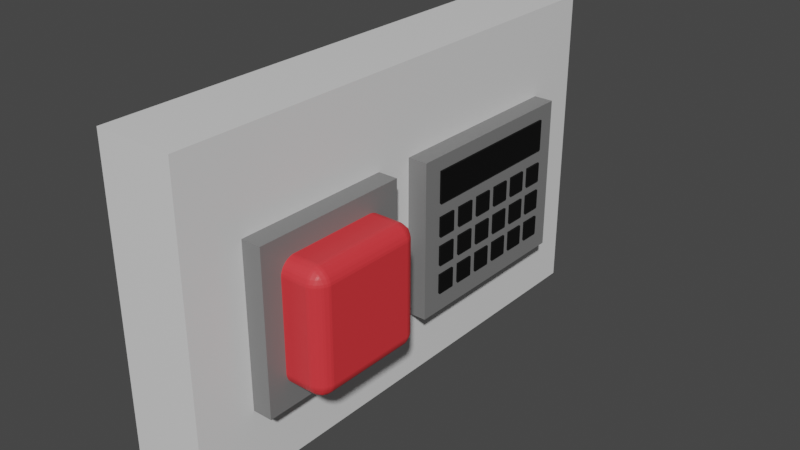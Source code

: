 # Source: button.blend  (saved by Blender 2.93.20; exported with 4.5.12 LTS)
import bpy
from mathutils import Matrix  # noqa: F401  (used for matrix-valued properties, if any)

bpy.ops.wm.read_factory_settings(use_empty=True)
scene = bpy.context.scene
scene.name = 'Scene'

# ---- collections
col_collection = bpy.data.collections.new('Collection'); scene.collection.children.link(col_collection)

# ---- materials (node trees are filled in below, after node groups)
mat_material = bpy.data.materials.new('Material')
mat_material.alpha_threshold = 0.0
mat_material.use_transparent_shadow = False
mat_material.line_color = (0.0, 0.0, 0.0, 1.0)
mat_material_001 = bpy.data.materials.new('Material.001')
mat_material_001.use_transparent_shadow = False
mat_material_002 = bpy.data.materials.new('Material.002')
mat_material_002.use_transparent_shadow = False
mat_material_003 = bpy.data.materials.new('Material.003')
mat_material_003.use_transparent_shadow = False
mat_material_006 = bpy.data.materials.new('Material.006')
mat_material_006.use_transparent_shadow = False
mat_material_007 = bpy.data.materials.new('Material.007')
mat_material_007.use_transparent_shadow = False
mat_material_008 = bpy.data.materials.new('Material.008')
mat_material_008.use_transparent_shadow = False
mat_material_009 = bpy.data.materials.new('Material.009')
mat_material_009.use_transparent_shadow = False
mat_material_010 = bpy.data.materials.new('Material.010')
mat_material_010.use_transparent_shadow = False
mat_material_016 = bpy.data.materials.new('Material.016')
mat_material_016.use_transparent_shadow = False
mat_material_015 = bpy.data.materials.new('Material.015')
mat_material_015.use_transparent_shadow = False
mat_material_014 = bpy.data.materials.new('Material.014')
mat_material_014.use_transparent_shadow = False
mat_material_013 = bpy.data.materials.new('Material.013')
mat_material_013.use_transparent_shadow = False
mat_material_012 = bpy.data.materials.new('Material.012')
mat_material_012.use_transparent_shadow = False
mat_material_011 = bpy.data.materials.new('Material.011')
mat_material_011.use_transparent_shadow = False
mat_material_022 = bpy.data.materials.new('Material.022')
mat_material_022.use_transparent_shadow = False
mat_material_021 = bpy.data.materials.new('Material.021')
mat_material_021.use_transparent_shadow = False
mat_material_020 = bpy.data.materials.new('Material.020')
mat_material_020.use_transparent_shadow = False
mat_material_019 = bpy.data.materials.new('Material.019')
mat_material_019.use_transparent_shadow = False
mat_material_018 = bpy.data.materials.new('Material.018')
mat_material_018.use_transparent_shadow = False
mat_material_017 = bpy.data.materials.new('Material.017')
mat_material_017.use_transparent_shadow = False
mat_material_023 = bpy.data.materials.new('Material.023')
mat_material_023.use_transparent_shadow = False
mat_material_024 = bpy.data.materials.new('Material.024')
mat_material_024.use_transparent_shadow = False

# ---- material node trees
mat_material.use_nodes = True; mat_material.node_tree.nodes.clear()
_N = mat_material.node_tree.nodes; _L = mat_material.node_tree.links
n0 = _N.new('ShaderNodeOutputMaterial'); n0.name = 'Material Output'; n0.location = (300, 300)
n1 = _N.new('ShaderNodeBsdfPrincipled'); n1.name = 'Principled BSDF'; n1.location = (10, 300)
n1.distribution = 'GGX'
n1.subsurface_method = 'BURLEY'
n1.inputs[2].default_value = 0.4
n1.inputs[3].default_value = 1.45
n1.inputs[27].default_value = (0.0, 0.0, 0.0, 1.0)
n1.inputs[28].default_value = 1.0
_L.new(n1.outputs[0], n0.inputs[0])
n0.is_active_output = True
mat_material_001.use_nodes = True; mat_material_001.node_tree.nodes.clear()
_N = mat_material_001.node_tree.nodes; _L = mat_material_001.node_tree.links
n0 = _N.new('ShaderNodeBsdfPrincipled'); n0.name = 'Principled BSDF'; n0.location = (10, 300)
n0.distribution = 'GGX'
n0.subsurface_method = 'BURLEY'
n0.inputs[0].default_value = (0.8, 0.03868, 0.04703, 1.0)
n0.inputs[3].default_value = 1.45
n0.inputs[27].default_value = (0.0, 0.0, 0.0, 1.0)
n0.inputs[28].default_value = 1.0
n1 = _N.new('ShaderNodeOutputMaterial'); n1.name = 'Material Output'; n1.location = (300, 300)
_L.new(n0.outputs[0], n1.inputs[0])
n1.is_active_output = True
mat_material_002.use_nodes = True; mat_material_002.node_tree.nodes.clear()
_N = mat_material_002.node_tree.nodes; _L = mat_material_002.node_tree.links
n0 = _N.new('ShaderNodeBsdfPrincipled'); n0.name = 'Principled BSDF'; n0.location = (10, 300)
n0.distribution = 'GGX'
n0.subsurface_method = 'BURLEY'
n0.inputs[0].default_value = (0.0, 0.0, 0.0, 1.0)
n0.inputs[3].default_value = 1.45
n0.inputs[27].default_value = (0.0, 0.0, 0.0, 1.0)
n0.inputs[28].default_value = 1.0
n1 = _N.new('ShaderNodeOutputMaterial'); n1.name = 'Material Output'; n1.location = (300, 300)
_L.new(n0.outputs[0], n1.inputs[0])
n1.is_active_output = True
mat_material_003.use_nodes = True; mat_material_003.node_tree.nodes.clear()
_N = mat_material_003.node_tree.nodes; _L = mat_material_003.node_tree.links
n0 = _N.new('ShaderNodeBsdfPrincipled'); n0.name = 'Principled BSDF'; n0.location = (10, 300)
n0.distribution = 'GGX'
n0.subsurface_method = 'BURLEY'
n0.inputs[0].default_value = (0.196, 0.196, 0.196, 1.0)
n0.inputs[3].default_value = 1.45
n0.inputs[27].default_value = (0.0, 0.0, 0.0, 1.0)
n0.inputs[28].default_value = 1.0
n1 = _N.new('ShaderNodeOutputMaterial'); n1.name = 'Material Output'; n1.location = (300, 300)
_L.new(n0.outputs[0], n1.inputs[0])
n1.is_active_output = True
mat_material_006.use_nodes = True; mat_material_006.node_tree.nodes.clear()
_N = mat_material_006.node_tree.nodes; _L = mat_material_006.node_tree.links
n0 = _N.new('ShaderNodeBsdfPrincipled'); n0.name = 'Principled BSDF'; n0.location = (10, 300)
n0.distribution = 'GGX'
n0.subsurface_method = 'BURLEY'
n0.inputs[0].default_value = (0.0, 0.0, 0.0, 1.0)
n0.inputs[3].default_value = 1.45
n0.inputs[27].default_value = (0.0, 0.0, 0.0, 1.0)
n0.inputs[28].default_value = 1.0
n1 = _N.new('ShaderNodeOutputMaterial'); n1.name = 'Material Output'; n1.location = (300, 300)
_L.new(n0.outputs[0], n1.inputs[0])
n1.is_active_output = True
mat_material_007.use_nodes = True; mat_material_007.node_tree.nodes.clear()
_N = mat_material_007.node_tree.nodes; _L = mat_material_007.node_tree.links
n0 = _N.new('ShaderNodeBsdfPrincipled'); n0.name = 'Principled BSDF'; n0.location = (10, 300)
n0.distribution = 'GGX'
n0.subsurface_method = 'BURLEY'
n0.inputs[0].default_value = (0.0, 0.0, 0.0, 1.0)
n0.inputs[3].default_value = 1.45
n0.inputs[27].default_value = (0.0, 0.0, 0.0, 1.0)
n0.inputs[28].default_value = 1.0
n1 = _N.new('ShaderNodeOutputMaterial'); n1.name = 'Material Output'; n1.location = (300, 300)
_L.new(n0.outputs[0], n1.inputs[0])
n1.is_active_output = True
mat_material_008.use_nodes = True; mat_material_008.node_tree.nodes.clear()
_N = mat_material_008.node_tree.nodes; _L = mat_material_008.node_tree.links
n0 = _N.new('ShaderNodeBsdfPrincipled'); n0.name = 'Principled BSDF'; n0.location = (10, 300)
n0.distribution = 'GGX'
n0.subsurface_method = 'BURLEY'
n0.inputs[0].default_value = (0.0, 0.0, 0.0, 1.0)
n0.inputs[3].default_value = 1.45
n0.inputs[27].default_value = (0.0, 0.0, 0.0, 1.0)
n0.inputs[28].default_value = 1.0
n1 = _N.new('ShaderNodeOutputMaterial'); n1.name = 'Material Output'; n1.location = (300, 300)
_L.new(n0.outputs[0], n1.inputs[0])
n1.is_active_output = True
mat_material_009.use_nodes = True; mat_material_009.node_tree.nodes.clear()
_N = mat_material_009.node_tree.nodes; _L = mat_material_009.node_tree.links
n0 = _N.new('ShaderNodeBsdfPrincipled'); n0.name = 'Principled BSDF'; n0.location = (10, 300)
n0.distribution = 'GGX'
n0.subsurface_method = 'BURLEY'
n0.inputs[0].default_value = (0.0, 0.0, 0.0, 1.0)
n0.inputs[3].default_value = 1.45
n0.inputs[27].default_value = (0.0, 0.0, 0.0, 1.0)
n0.inputs[28].default_value = 1.0
n1 = _N.new('ShaderNodeOutputMaterial'); n1.name = 'Material Output'; n1.location = (300, 300)
_L.new(n0.outputs[0], n1.inputs[0])
n1.is_active_output = True
mat_material_010.use_nodes = True; mat_material_010.node_tree.nodes.clear()
_N = mat_material_010.node_tree.nodes; _L = mat_material_010.node_tree.links
n0 = _N.new('ShaderNodeBsdfPrincipled'); n0.name = 'Principled BSDF'; n0.location = (10, 300)
n0.distribution = 'GGX'
n0.subsurface_method = 'BURLEY'
n0.inputs[0].default_value = (0.0, 0.0, 0.0, 1.0)
n0.inputs[3].default_value = 1.45
n0.inputs[27].default_value = (0.0, 0.0, 0.0, 1.0)
n0.inputs[28].default_value = 1.0
n1 = _N.new('ShaderNodeOutputMaterial'); n1.name = 'Material Output'; n1.location = (300, 300)
_L.new(n0.outputs[0], n1.inputs[0])
n1.is_active_output = True
mat_material_016.use_nodes = True; mat_material_016.node_tree.nodes.clear()
_N = mat_material_016.node_tree.nodes; _L = mat_material_016.node_tree.links
n0 = _N.new('ShaderNodeBsdfPrincipled'); n0.name = 'Principled BSDF'; n0.location = (10, 300)
n0.distribution = 'GGX'
n0.subsurface_method = 'BURLEY'
n0.inputs[0].default_value = (0.0, 0.0, 0.0, 1.0)
n0.inputs[3].default_value = 1.45
n0.inputs[27].default_value = (0.0, 0.0, 0.0, 1.0)
n0.inputs[28].default_value = 1.0
n1 = _N.new('ShaderNodeOutputMaterial'); n1.name = 'Material Output'; n1.location = (300, 300)
_L.new(n0.outputs[0], n1.inputs[0])
n1.is_active_output = True
mat_material_015.use_nodes = True; mat_material_015.node_tree.nodes.clear()
_N = mat_material_015.node_tree.nodes; _L = mat_material_015.node_tree.links
n0 = _N.new('ShaderNodeBsdfPrincipled'); n0.name = 'Principled BSDF'; n0.location = (10, 300)
n0.distribution = 'GGX'
n0.subsurface_method = 'BURLEY'
n0.inputs[0].default_value = (0.0, 0.0, 0.0, 1.0)
n0.inputs[3].default_value = 1.45
n0.inputs[27].default_value = (0.0, 0.0, 0.0, 1.0)
n0.inputs[28].default_value = 1.0
n1 = _N.new('ShaderNodeOutputMaterial'); n1.name = 'Material Output'; n1.location = (300, 300)
_L.new(n0.outputs[0], n1.inputs[0])
n1.is_active_output = True
mat_material_014.use_nodes = True; mat_material_014.node_tree.nodes.clear()
_N = mat_material_014.node_tree.nodes; _L = mat_material_014.node_tree.links
n0 = _N.new('ShaderNodeBsdfPrincipled'); n0.name = 'Principled BSDF'; n0.location = (10, 300)
n0.distribution = 'GGX'
n0.subsurface_method = 'BURLEY'
n0.inputs[0].default_value = (0.0, 0.0, 0.0, 1.0)
n0.inputs[3].default_value = 1.45
n0.inputs[27].default_value = (0.0, 0.0, 0.0, 1.0)
n0.inputs[28].default_value = 1.0
n1 = _N.new('ShaderNodeOutputMaterial'); n1.name = 'Material Output'; n1.location = (300, 300)
_L.new(n0.outputs[0], n1.inputs[0])
n1.is_active_output = True
mat_material_013.use_nodes = True; mat_material_013.node_tree.nodes.clear()
_N = mat_material_013.node_tree.nodes; _L = mat_material_013.node_tree.links
n0 = _N.new('ShaderNodeBsdfPrincipled'); n0.name = 'Principled BSDF'; n0.location = (10, 300)
n0.distribution = 'GGX'
n0.subsurface_method = 'BURLEY'
n0.inputs[0].default_value = (0.0, 0.0, 0.0, 1.0)
n0.inputs[3].default_value = 1.45
n0.inputs[27].default_value = (0.0, 0.0, 0.0, 1.0)
n0.inputs[28].default_value = 1.0
n1 = _N.new('ShaderNodeOutputMaterial'); n1.name = 'Material Output'; n1.location = (300, 300)
_L.new(n0.outputs[0], n1.inputs[0])
n1.is_active_output = True
mat_material_012.use_nodes = True; mat_material_012.node_tree.nodes.clear()
_N = mat_material_012.node_tree.nodes; _L = mat_material_012.node_tree.links
n0 = _N.new('ShaderNodeBsdfPrincipled'); n0.name = 'Principled BSDF'; n0.location = (10, 300)
n0.distribution = 'GGX'
n0.subsurface_method = 'BURLEY'
n0.inputs[0].default_value = (0.0, 0.0, 0.0, 1.0)
n0.inputs[3].default_value = 1.45
n0.inputs[27].default_value = (0.0, 0.0, 0.0, 1.0)
n0.inputs[28].default_value = 1.0
n1 = _N.new('ShaderNodeOutputMaterial'); n1.name = 'Material Output'; n1.location = (300, 300)
_L.new(n0.outputs[0], n1.inputs[0])
n1.is_active_output = True
mat_material_011.use_nodes = True; mat_material_011.node_tree.nodes.clear()
_N = mat_material_011.node_tree.nodes; _L = mat_material_011.node_tree.links
n0 = _N.new('ShaderNodeBsdfPrincipled'); n0.name = 'Principled BSDF'; n0.location = (10, 300)
n0.distribution = 'GGX'
n0.subsurface_method = 'BURLEY'
n0.inputs[0].default_value = (0.0, 0.0, 0.0, 1.0)
n0.inputs[3].default_value = 1.45
n0.inputs[27].default_value = (0.0, 0.0, 0.0, 1.0)
n0.inputs[28].default_value = 1.0
n1 = _N.new('ShaderNodeOutputMaterial'); n1.name = 'Material Output'; n1.location = (300, 300)
_L.new(n0.outputs[0], n1.inputs[0])
n1.is_active_output = True
mat_material_022.use_nodes = True; mat_material_022.node_tree.nodes.clear()
_N = mat_material_022.node_tree.nodes; _L = mat_material_022.node_tree.links
n0 = _N.new('ShaderNodeBsdfPrincipled'); n0.name = 'Principled BSDF'; n0.location = (10, 300)
n0.distribution = 'GGX'
n0.subsurface_method = 'BURLEY'
n0.inputs[0].default_value = (0.0, 0.0, 0.0, 1.0)
n0.inputs[3].default_value = 1.45
n0.inputs[27].default_value = (0.0, 0.0, 0.0, 1.0)
n0.inputs[28].default_value = 1.0
n1 = _N.new('ShaderNodeOutputMaterial'); n1.name = 'Material Output'; n1.location = (300, 300)
_L.new(n0.outputs[0], n1.inputs[0])
n1.is_active_output = True
mat_material_021.use_nodes = True; mat_material_021.node_tree.nodes.clear()
_N = mat_material_021.node_tree.nodes; _L = mat_material_021.node_tree.links
n0 = _N.new('ShaderNodeBsdfPrincipled'); n0.name = 'Principled BSDF'; n0.location = (10, 300)
n0.distribution = 'GGX'
n0.subsurface_method = 'BURLEY'
n0.inputs[0].default_value = (0.0, 0.0, 0.0, 1.0)
n0.inputs[3].default_value = 1.45
n0.inputs[27].default_value = (0.0, 0.0, 0.0, 1.0)
n0.inputs[28].default_value = 1.0
n1 = _N.new('ShaderNodeOutputMaterial'); n1.name = 'Material Output'; n1.location = (300, 300)
_L.new(n0.outputs[0], n1.inputs[0])
n1.is_active_output = True
mat_material_020.use_nodes = True; mat_material_020.node_tree.nodes.clear()
_N = mat_material_020.node_tree.nodes; _L = mat_material_020.node_tree.links
n0 = _N.new('ShaderNodeBsdfPrincipled'); n0.name = 'Principled BSDF'; n0.location = (10, 300)
n0.distribution = 'GGX'
n0.subsurface_method = 'BURLEY'
n0.inputs[0].default_value = (0.0, 0.0, 0.0, 1.0)
n0.inputs[3].default_value = 1.45
n0.inputs[27].default_value = (0.0, 0.0, 0.0, 1.0)
n0.inputs[28].default_value = 1.0
n1 = _N.new('ShaderNodeOutputMaterial'); n1.name = 'Material Output'; n1.location = (300, 300)
_L.new(n0.outputs[0], n1.inputs[0])
n1.is_active_output = True
mat_material_019.use_nodes = True; mat_material_019.node_tree.nodes.clear()
_N = mat_material_019.node_tree.nodes; _L = mat_material_019.node_tree.links
n0 = _N.new('ShaderNodeBsdfPrincipled'); n0.name = 'Principled BSDF'; n0.location = (10, 300)
n0.distribution = 'GGX'
n0.subsurface_method = 'BURLEY'
n0.inputs[0].default_value = (0.0, 0.0, 0.0, 1.0)
n0.inputs[3].default_value = 1.45
n0.inputs[27].default_value = (0.0, 0.0, 0.0, 1.0)
n0.inputs[28].default_value = 1.0
n1 = _N.new('ShaderNodeOutputMaterial'); n1.name = 'Material Output'; n1.location = (300, 300)
_L.new(n0.outputs[0], n1.inputs[0])
n1.is_active_output = True
mat_material_018.use_nodes = True; mat_material_018.node_tree.nodes.clear()
_N = mat_material_018.node_tree.nodes; _L = mat_material_018.node_tree.links
n0 = _N.new('ShaderNodeBsdfPrincipled'); n0.name = 'Principled BSDF'; n0.location = (10, 300)
n0.distribution = 'GGX'
n0.subsurface_method = 'BURLEY'
n0.inputs[0].default_value = (0.0, 0.0, 0.0, 1.0)
n0.inputs[3].default_value = 1.45
n0.inputs[27].default_value = (0.0, 0.0, 0.0, 1.0)
n0.inputs[28].default_value = 1.0
n1 = _N.new('ShaderNodeOutputMaterial'); n1.name = 'Material Output'; n1.location = (300, 300)
_L.new(n0.outputs[0], n1.inputs[0])
n1.is_active_output = True
mat_material_017.use_nodes = True; mat_material_017.node_tree.nodes.clear()
_N = mat_material_017.node_tree.nodes; _L = mat_material_017.node_tree.links
n0 = _N.new('ShaderNodeBsdfPrincipled'); n0.name = 'Principled BSDF'; n0.location = (10, 300)
n0.distribution = 'GGX'
n0.subsurface_method = 'BURLEY'
n0.inputs[0].default_value = (0.0, 0.0, 0.0, 1.0)
n0.inputs[3].default_value = 1.45
n0.inputs[27].default_value = (0.0, 0.0, 0.0, 1.0)
n0.inputs[28].default_value = 1.0
n1 = _N.new('ShaderNodeOutputMaterial'); n1.name = 'Material Output'; n1.location = (300, 300)
_L.new(n0.outputs[0], n1.inputs[0])
n1.is_active_output = True
mat_material_023.use_nodes = True; mat_material_023.node_tree.nodes.clear()
_N = mat_material_023.node_tree.nodes; _L = mat_material_023.node_tree.links
n0 = _N.new('ShaderNodeBsdfPrincipled'); n0.name = 'Principled BSDF'; n0.location = (10, 300)
n0.distribution = 'GGX'
n0.subsurface_method = 'BURLEY'
n0.inputs[0].default_value = (0.0, 0.0, 0.0, 1.0)
n0.inputs[3].default_value = 1.45
n0.inputs[27].default_value = (0.0, 0.0, 0.0, 1.0)
n0.inputs[28].default_value = 1.0
n1 = _N.new('ShaderNodeOutputMaterial'); n1.name = 'Material Output'; n1.location = (300, 300)
_L.new(n0.outputs[0], n1.inputs[0])
n1.is_active_output = True
mat_material_024.use_nodes = True; mat_material_024.node_tree.nodes.clear()
_N = mat_material_024.node_tree.nodes; _L = mat_material_024.node_tree.links
n0 = _N.new('ShaderNodeBsdfPrincipled'); n0.name = 'Principled BSDF'; n0.location = (10, 300)
n0.distribution = 'GGX'
n0.subsurface_method = 'BURLEY'
n0.inputs[0].default_value = (0.196, 0.196, 0.196, 1.0)
n0.inputs[3].default_value = 1.45
n0.inputs[27].default_value = (0.0, 0.0, 0.0, 1.0)
n0.inputs[28].default_value = 1.0
n1 = _N.new('ShaderNodeOutputMaterial'); n1.name = 'Material Output'; n1.location = (300, 300)
_L.new(n0.outputs[0], n1.inputs[0])
n1.is_active_output = True

# ---- world
world_world = bpy.data.worlds.new('World'); scene.world = world_world
world_world.use_nodes = True; world_world.node_tree.nodes.clear()
_N = world_world.node_tree.nodes; _L = world_world.node_tree.links
n0 = _N.new('ShaderNodeOutputWorld'); n0.name = 'World Output'; n0.location = (300, 300)
n1 = _N.new('ShaderNodeBackground'); n1.name = 'Background'; n1.location = (10, 300)
n1.inputs[0].default_value = (0.05088, 0.05088, 0.05088, 1.0)
_L.new(n1.outputs[0], n0.inputs[0])
n0.is_active_output = True
world_world.color = (0.05088, 0.05088, 0.05088)
world_world.use_sun_shadow = False
world_world.sun_shadow_jitter_overblur = 0.0

# ---- meshes
me_cube = bpy.data.meshes.new('Cube')
me_cube.from_pydata([(1.0, 1.0, 1.0), (1.0, 1.0, -1.0), (1.0, -1.0, 1.0), (1.0, -1.0, -1.0), (-1.0, 1.0, 1.0), (-1.0, 1.0, -1.0), (-1.0, -1.0, 1.0), (-1.0, -1.0, -1.0)], [], [(0, 4, 6, 2), (3, 2, 6, 7), (7, 6, 4, 5), (5, 1, 3, 7), (1, 0, 2, 3), (5, 4, 0, 1)])
_uv = me_cube.uv_layers.new(name='UVMap')
_uv.uv.foreach_set('vector', [0.625, 0.5, 0.875, 0.5, 0.875, 0.75, 0.625, 0.75, 0.375, 0.75, 0.625, 0.75, 0.625, 1.0, 0.375, 1.0, 0.375, 0.0, 0.625, 0.0, 0.625, 0.25, 0.375, 0.25, 0.125, 0.5, 0.375, 0.5, 0.375, 0.75, 0.125, 0.75, 0.375, 0.5, 0.625, 0.5, 0.625, 0.75, 0.375, 0.75, 0.375, 0.25, 0.625, 0.25, 0.625, 0.5, 0.375, 0.5])
me_cube.materials.append(mat_material)
me_cube.use_remesh_preserve_volume = False
me_cube.use_remesh_preserve_attributes = False
me_cube.use_mirror_vertex_groups = False
me_cube.update()
me_cube_002 = bpy.data.meshes.new('Cube.002')
me_cube_002.from_pydata([(-1.0, -0.7616, -1.0), (-0.9667, -0.8024, -0.9926), (-0.9839, -0.837, -0.964), (-0.932, -0.8644, -0.9681), (-0.9241, -0.8976, -0.9463), (-0.9604, -0.8791, -0.9474), (-0.932, -0.9681, -0.8644), (-0.9604, -0.9474, -0.8791), (-0.9241, -0.9463, -0.8976), (-0.9667, -0.9926, -0.8024), (-1.0, -1.0, -0.7616), (-0.9839, -0.964, -0.837), (-1.0, -1.0, 0.7616), (-0.9667, -0.9926, 0.8024), (-0.9839, -0.964, 0.837), (-0.932, -0.9681, 0.8644), (-0.9241, -0.9463, 0.8976), (-0.9604, -0.9474, 0.8791), (-1.0, -0.7616, 1.0), (-0.9839, -0.837, 0.964), (-0.9667, -0.8024, 0.9926), (-0.9604, -0.8791, 0.9474), (-0.9241, -0.8976, 0.9463), (-0.932, -0.8644, 0.9681), (-1.0, 1.0, -0.7616), (-0.9667, 0.9926, -0.8024), (-0.9839, 0.964, -0.837), (-0.932, 0.9681, -0.8644), (-0.9241, 0.9463, -0.8976), (-0.9604, 0.9474, -0.8791), (-1.0, 0.7616, -1.0), (-0.9839, 0.837, -0.964), (-0.9667, 0.8024, -0.9926), (-0.9604, 0.8791, -0.9474), (-0.9241, 0.8976, -0.9463), (-0.932, 0.8644, -0.9681), (-1.0, 0.7616, 1.0), (-0.9667, 0.8024, 0.9926), (-0.9839, 0.837, 0.964), (-0.932, 0.8644, 0.9681), (-0.9241, 0.8976, 0.9463), (-0.9604, 0.8791, 0.9474), (-0.932, 0.9681, 0.8644), (-0.9604, 0.9474, 0.8791), (-0.9241, 0.9463, 0.8976), (-0.9667, 0.9926, 0.8024), (-1.0, 1.0, 0.7616), (-0.9839, 0.964, 0.837), (0.8075, -0.8997, -0.9355), (0.768, -0.8976, -0.9463), (0.768, -0.8644, -0.9681), (0.8067, -0.8651, -0.9589), (0.768, -0.8025, -0.9926), (0.768, -0.7618, -1.0), (0.8069, -0.7643, -0.9923), (0.8072, -0.8038, -0.9846), (0.8645, -0.7671, -0.9684), (0.8976, -0.768, -0.9463), (0.8997, -0.8075, -0.9355), (0.865, -0.806, -0.9591), (0.87, -0.9035, -0.9036), (0.8693, -0.8693, -0.9283), (0.9035, -0.87, -0.9036), (0.9059, -0.9059, -0.876), (0.9355, -0.8075, -0.8997), (0.9463, -0.768, -0.8976), (0.9684, -0.768, -0.8645), (0.9592, -0.8067, -0.8652), (0.9923, -0.768, -0.8069), (1.0, -0.768, -0.768), (0.9923, -0.8069, -0.768), (0.9843, -0.8071, -0.8071), (0.9684, -0.8645, -0.768), (0.9463, -0.8976, -0.768), (0.9355, -0.8997, -0.8075), (0.9592, -0.8652, -0.8067), (0.9036, -0.87, -0.9035), (0.9283, -0.8693, -0.8693), (0.9036, -0.9035, -0.87), (0.876, -0.9059, -0.9059), (0.768, -0.9681, -0.8644), (0.768, -0.9463, -0.8976), (0.8075, -0.9355, -0.8997), (0.8067, -0.9589, -0.8651), (0.87, -0.9036, -0.9035), (0.9059, -0.876, -0.9059), (0.9035, -0.9036, -0.87), (0.8693, -0.9283, -0.8693), (0.8997, -0.9355, -0.8075), (0.8976, -0.9463, -0.768), (0.8645, -0.9684, -0.7671), (0.865, -0.9591, -0.806), (0.768, -0.9926, -0.8025), (0.8072, -0.9846, -0.8038), (0.8069, -0.9923, -0.7643), (0.768, -1.0, -0.7618), (0.8997, -0.8075, 0.9355), (0.8976, -0.768, 0.9463), (0.8645, -0.7671, 0.9684), (0.865, -0.806, 0.9591), (0.8069, -0.7643, 0.9923), (0.768, -0.7618, 1.0), (0.768, -0.8025, 0.9926), (0.8072, -0.8038, 0.9846), (0.768, -0.8644, 0.9681), (0.768, -0.8976, 0.9463), (0.8075, -0.8997, 0.9355), (0.8067, -0.8651, 0.9589), (0.9035, -0.87, 0.9036), (0.8693, -0.8693, 0.9283), (0.87, -0.9035, 0.9036), (0.9059, -0.9059, 0.876), (0.8075, -0.9355, 0.8997), (0.768, -0.9463, 0.8976), (0.768, -0.9681, 0.8644), (0.8067, -0.9589, 0.8651), (0.768, -0.9926, 0.8025), (0.768, -1.0, 0.7618), (0.8069, -0.9923, 0.7643), (0.8072, -0.9846, 0.8038), (0.8645, -0.9684, 0.7671), (0.8976, -0.9463, 0.768), (0.8997, -0.9355, 0.8075), (0.865, -0.9591, 0.806), (0.87, -0.9036, 0.9035), (0.8693, -0.9283, 0.8693), (0.9035, -0.9036, 0.87), (0.9059, -0.876, 0.9059), (0.9684, -0.768, 0.8645), (0.9463, -0.768, 0.8976), (0.9355, -0.8075, 0.8997), (0.9592, -0.8067, 0.8652), (0.9036, -0.87, 0.9035), (0.876, -0.9059, 0.9059), (0.9036, -0.9035, 0.87), (0.9283, -0.8693, 0.8693), (0.9355, -0.8997, 0.8075), (0.9463, -0.8976, 0.768), (0.9684, -0.8645, 0.768), (0.9592, -0.8652, 0.8067), (0.9923, -0.768, 0.8069), (0.9843, -0.8071, 0.8071), (0.9923, -0.8069, 0.768), (1.0, -0.768, 0.768), (0.8997, 0.8075, -0.9355), (0.8976, 0.768, -0.9463), (0.8645, 0.7671, -0.9684), (0.865, 0.806, -0.9591), (0.8069, 0.7643, -0.9923), (0.768, 0.7618, -1.0), (0.768, 0.8025, -0.9926), (0.8072, 0.8038, -0.9846), (0.768, 0.8644, -0.9681), (0.768, 0.8976, -0.9463), (0.8075, 0.8997, -0.9355), (0.8067, 0.8651, -0.9589), (0.9035, 0.87, -0.9036), (0.8693, 0.8693, -0.9283), (0.87, 0.9035, -0.9036), (0.9059, 0.9059, -0.876), (0.8075, 0.9355, -0.8997), (0.768, 0.9463, -0.8976), (0.768, 0.9681, -0.8644), (0.8067, 0.9589, -0.8651), (0.768, 0.9926, -0.8025), (0.768, 1.0, -0.7618), (0.8069, 0.9923, -0.7643), (0.8072, 0.9846, -0.8038), (0.8645, 0.9684, -0.7671), (0.8976, 0.9463, -0.768), (0.8997, 0.9355, -0.8075), (0.865, 0.9591, -0.806), (0.87, 0.9036, -0.9035), (0.8693, 0.9283, -0.8693), (0.9035, 0.9036, -0.87), (0.9059, 0.876, -0.9059), (0.9684, 0.768, -0.8645), (0.9463, 0.768, -0.8976), (0.9355, 0.8075, -0.8997), (0.9592, 0.8067, -0.8652), (0.9036, 0.87, -0.9035), (0.876, 0.9059, -0.9059), (0.9036, 0.9035, -0.87), (0.9283, 0.8693, -0.8693), (0.9355, 0.8997, -0.8075), (0.9463, 0.8976, -0.768), (0.9684, 0.8645, -0.768), (0.9592, 0.8652, -0.8067), (0.9923, 0.768, -0.8069), (0.9843, 0.8071, -0.8071), (0.9923, 0.8069, -0.768), (1.0, 0.768, -0.768), (0.8075, 0.8997, 0.9355), (0.768, 0.8976, 0.9463), (0.768, 0.8644, 0.9681), (0.8067, 0.8651, 0.9589), (0.768, 0.8025, 0.9926), (0.768, 0.7618, 1.0), (0.8069, 0.7643, 0.9923), (0.8072, 0.8038, 0.9846), (0.8645, 0.7671, 0.9684), (0.8976, 0.768, 0.9463), (0.8997, 0.8075, 0.9355), (0.865, 0.806, 0.9591), (0.87, 0.9035, 0.9036), (0.8693, 0.8693, 0.9283), (0.9035, 0.87, 0.9036), (0.9059, 0.9059, 0.876), (0.9355, 0.8075, 0.8997), (0.9463, 0.768, 0.8976), (0.9684, 0.768, 0.8645), (0.9592, 0.8067, 0.8652), (0.9923, 0.768, 0.8069), (1.0, 0.768, 0.768), (0.9923, 0.8069, 0.768), (0.9843, 0.8071, 0.8071), (0.9684, 0.8645, 0.768), (0.9463, 0.8976, 0.768), (0.9355, 0.8997, 0.8075), (0.9592, 0.8652, 0.8067), (0.9036, 0.87, 0.9035), (0.9283, 0.8693, 0.8693), (0.9036, 0.9035, 0.87), (0.876, 0.9059, 0.9059), (0.768, 0.9681, 0.8644), (0.768, 0.9463, 0.8976), (0.8075, 0.9355, 0.8997), (0.8067, 0.9589, 0.8651), (0.87, 0.9036, 0.9035), (0.9059, 0.876, 0.9059), (0.9035, 0.9036, 0.87), (0.8693, 0.9283, 0.8693), (0.8997, 0.9355, 0.8075), (0.8976, 0.9463, 0.768), (0.8645, 0.9684, 0.7671), (0.865, 0.9591, 0.806), (0.768, 0.9926, 0.8025), (0.8072, 0.9846, 0.8038), (0.8069, 0.9923, 0.7643), (0.768, 1.0, 0.7618)], [], [(102, 20, 23, 104), (198, 100, 98, 200), (150, 32, 35, 152), (19, 14, 17, 21), (236, 45, 42, 224), (63, 79, 85), (163, 167, 171, 173), (179, 183, 187, 189), (153, 34, 28, 161), (67, 71, 75, 77), (211, 215, 219, 221), (83, 87, 91, 93), (115, 119, 123, 125), (74, 88, 86, 78), (0, 10, 12, 18, 36, 46, 24, 30), (31, 26, 29, 33), (4, 49, 81, 8), (54, 148, 146, 56), (188, 68, 66, 176), (118, 94, 90, 120), (201, 97, 129, 209), (122, 136, 134, 126), (178, 144, 156, 180), (154, 160, 172, 158), (166, 238, 234, 168), (214, 190, 186, 216), (202, 208, 220, 206), (218, 232, 230, 222), (51, 55, 59, 61), (57, 145, 177, 65), (121, 89, 73, 137), (99, 103, 107, 109), (111, 127, 133), (140, 212, 210, 128), (147, 151, 155, 157), (159, 175, 181), (217, 185, 169, 233), (195, 199, 203, 205), (207, 223, 229), (227, 231, 235, 237), (47, 38, 41, 43), (25, 164, 162, 27), (24, 46, 239, 165), (37, 196, 194, 39), (40, 193, 225, 44), (82, 48, 60, 84), (226, 192, 204, 228), (170, 184, 182, 174), (58, 64, 76, 62), (70, 142, 138, 72), (106, 112, 124, 110), (131, 135, 139, 141), (130, 96, 108, 132), (191, 213, 143, 69), (1, 52, 50, 3), (30, 149, 53, 0), (95, 117, 12, 10), (197, 36, 18, 101), (13, 116, 114, 15), (105, 22, 16, 113), (92, 9, 6, 80), (0, 1, 2), (3, 4, 5), (6, 7, 8), (9, 10, 11), (12, 13, 14), (15, 16, 17), (18, 19, 20), (21, 22, 23), (24, 25, 26), (27, 28, 29), (30, 31, 32), (33, 34, 35), (36, 37, 38), (39, 40, 41), (42, 43, 44), (45, 46, 47), (48, 49, 50, 51), (52, 53, 54, 55), (56, 57, 58, 59), (60, 61, 62, 63), (64, 65, 66, 67), (68, 69, 70, 71), (72, 73, 74, 75), (76, 77, 78, 79), (80, 81, 82, 83), (84, 85, 86, 87), (88, 89, 90, 91), (92, 93, 94, 95), (96, 97, 98, 99), (100, 101, 102, 103), (104, 105, 106, 107), (108, 109, 110, 111), (112, 113, 114, 115), (116, 117, 118, 119), (120, 121, 122, 123), (124, 125, 126, 127), (128, 129, 130, 131), (132, 133, 134, 135), (136, 137, 138, 139), (140, 141, 142, 143), (144, 145, 146, 147), (148, 149, 150, 151), (152, 153, 154, 155), (156, 157, 158, 159), (160, 161, 162, 163), (164, 165, 166, 167), (168, 169, 170, 171), (172, 173, 174, 175), (176, 177, 178, 179), (180, 181, 182, 183), (184, 185, 186, 187), (188, 189, 190, 191), (192, 193, 194, 195), (196, 197, 198, 199), (200, 201, 202, 203), (204, 205, 206, 207), (208, 209, 210, 211), (212, 213, 214, 215), (216, 217, 218, 219), (220, 221, 222, 223), (224, 225, 226, 227), (228, 229, 230, 231), (232, 233, 234, 235), (236, 237, 238, 239), (60, 48, 51, 61), (50, 52, 55, 51), (54, 56, 59, 55), (58, 62, 61, 59), (76, 64, 67, 77), (66, 68, 71, 67), (70, 72, 75, 71), (74, 78, 77, 75), (92, 80, 83, 93), (82, 84, 87, 83), (86, 88, 91, 87), (90, 94, 93, 91), (108, 96, 99, 109), (98, 100, 103, 99), (102, 104, 107, 103), (106, 110, 109, 107), (124, 112, 115, 125), (114, 116, 119, 115), (118, 120, 123, 119), (122, 126, 125, 123), (140, 128, 131, 141), (130, 132, 135, 131), (134, 136, 139, 135), (138, 142, 141, 139), (156, 144, 147, 157), (146, 148, 151, 147), (150, 152, 155, 151), (154, 158, 157, 155), (172, 160, 163, 173), (162, 164, 167, 163), (166, 168, 171, 167), (170, 174, 173, 171), (188, 176, 179, 189), (178, 180, 183, 179), (182, 184, 187, 183), (186, 190, 189, 187), (204, 192, 195, 205), (194, 196, 199, 195), (198, 200, 203, 199), (202, 206, 205, 203), (220, 208, 211, 221), (210, 212, 215, 211), (214, 216, 219, 215), (218, 222, 221, 219), (236, 224, 227, 237), (226, 228, 231, 227), (230, 232, 235, 231), (234, 238, 237, 235), (81, 49, 48, 82), (63, 85, 84, 60), (57, 65, 64, 58), (79, 63, 62, 76), (73, 89, 88, 74), (85, 79, 78, 86), (129, 97, 96, 130), (111, 133, 132, 108), (105, 113, 112, 106), (127, 111, 110, 124), (121, 137, 136, 122), (133, 127, 126, 134), (177, 145, 144, 178), (159, 181, 180, 156), (153, 161, 160, 154), (175, 159, 158, 172), (169, 185, 184, 170), (181, 175, 174, 182), (225, 193, 192, 226), (207, 229, 228, 204), (201, 209, 208, 202), (223, 207, 206, 220), (217, 233, 232, 218), (229, 223, 222, 230), (149, 30, 32, 150), (31, 33, 35, 32), (34, 153, 152, 35), (30, 24, 26, 31), (25, 27, 29, 26), (28, 34, 33, 29), (24, 165, 164, 25), (161, 28, 27, 162), (42, 45, 47, 43), (46, 36, 38, 47), (37, 39, 41, 38), (40, 44, 43, 41), (36, 197, 196, 37), (193, 40, 39, 194), (239, 46, 45, 236), (44, 225, 224, 42), (213, 191, 190, 214), (185, 217, 216, 186), (165, 239, 238, 166), (233, 169, 168, 234), (53, 149, 148, 54), (145, 57, 56, 146), (191, 69, 68, 188), (65, 177, 176, 66), (197, 101, 100, 198), (97, 201, 200, 98), (143, 213, 212, 140), (209, 129, 128, 210), (117, 95, 94, 118), (89, 121, 120, 90), (69, 143, 142, 70), (137, 73, 72, 138), (6, 9, 11, 7), (10, 0, 2, 11), (1, 3, 5, 2), (4, 8, 7, 5), (0, 53, 52, 1), (49, 4, 3, 50), (95, 10, 9, 92), (8, 81, 80, 6), (101, 18, 20, 102), (19, 21, 23, 20), (22, 105, 104, 23), (18, 12, 14, 19), (13, 15, 17, 14), (16, 22, 21, 17), (12, 117, 116, 13), (113, 16, 15, 114), (11, 2, 5, 7)])
_uv = me_cube_002.uv_layers.new(name='UVMap')
_uv.uv.foreach_set('vector', [0.6241, 0.779, 0.6241, 0.9958, 0.621, 0.9915, 0.621, 0.779, 0.6482, 0.5295, 0.6482, 0.7205, 0.638, 0.7209, 0.638, 0.5291, 0.346, 0.5247, 0.1292, 0.5247, 0.1335, 0.5169, 0.346, 0.5169, 0.6213, 0.998, 0.6092, 0.998, 0.6114, 0.995, 0.6191, 0.995, 0.6003, 0.471, 0.6003, 0.2542, 0.6081, 0.2585, 0.6081, 0.471, 0.3827, 0.7382, 0.3827, 0.7382, 0.379, 0.7345, 0.3498, 0.5044, 0.3499, 0.5011, 0.3541, 0.5014, 0.3542, 0.5064, 0.3857, 0.5252, 0.3818, 0.5208, 0.3918, 0.5209, 0.3923, 0.5251, 0.346, 0.5128, 0.1345, 0.5128, 0.1345, 0.5067, 0.346, 0.5067, 0.3857, 0.7248, 0.3923, 0.7249, 0.3918, 0.7291, 0.3818, 0.7292, 0.6075, 0.5188, 0.6007, 0.5192, 0.6001, 0.5175, 0.6049, 0.5086, 0.3498, 0.7456, 0.3542, 0.7436, 0.3541, 0.7486, 0.3499, 0.7489, 0.6074, 0.7688, 0.6002, 0.7692, 0.6001, 0.7676, 0.6049, 0.7586, 0.4001, 0.7455, 0.4001, 0.7545, 0.3958, 0.75, 0.3958, 0.75, 0.375, 0.0298, 0.4048, 0.0, 0.5952, 0.0, 0.625, 0.0298, 0.625, 0.2202, 0.5952, 0.25, 0.4048, 0.25, 0.375, 0.2202, 0.127, 0.5158, 0.127, 0.5037, 0.13, 0.5059, 0.13, 0.5136, 0.1345, 0.7372, 0.346, 0.7372, 0.346, 0.7433, 0.1345, 0.7433, 0.3518, 0.7205, 0.3518, 0.5295, 0.362, 0.5291, 0.362, 0.7209, 0.3982, 0.529, 0.3982, 0.721, 0.388, 0.721, 0.388, 0.529, 0.5955, 0.7732, 0.4045, 0.7732, 0.4041, 0.763, 0.5959, 0.763, 0.6311, 0.529, 0.6311, 0.721, 0.6189, 0.721, 0.6189, 0.529, 0.5999, 0.7545, 0.5999, 0.7455, 0.6042, 0.75, 0.6042, 0.75, 0.3795, 0.5251, 0.3705, 0.5251, 0.375, 0.5208, 0.375, 0.5208, 0.3509, 0.5125, 0.3509, 0.5081, 0.3588, 0.5121, 0.3588, 0.5121, 0.4045, 0.4768, 0.5955, 0.4768, 0.5959, 0.487, 0.4041, 0.487, 0.596, 0.5232, 0.404, 0.5232, 0.404, 0.513, 0.596, 0.513, 0.6295, 0.5251, 0.6205, 0.5251, 0.625, 0.5208, 0.625, 0.5208, 0.5999, 0.5045, 0.5999, 0.4955, 0.6042, 0.5, 0.6042, 0.5, 0.3498, 0.7349, 0.3499, 0.7316, 0.3541, 0.7318, 0.3542, 0.7368, 0.3689, 0.721, 0.3689, 0.529, 0.3811, 0.529, 0.3811, 0.721, 0.596, 0.7561, 0.404, 0.7561, 0.404, 0.7439, 0.596, 0.7439, 0.6246, 0.7675, 0.6248, 0.7743, 0.624, 0.7749, 0.6196, 0.7701, 0.6173, 0.7618, 0.6173, 0.7618, 0.621, 0.7655, 0.6018, 0.721, 0.6018, 0.529, 0.612, 0.529, 0.612, 0.721, 0.3575, 0.5192, 0.3507, 0.5194, 0.3501, 0.5185, 0.3549, 0.5141, 0.3632, 0.5118, 0.3632, 0.5155, 0.3595, 0.5118, 0.596, 0.5061, 0.404, 0.5061, 0.404, 0.4939, 0.596, 0.4939, 0.6206, 0.4748, 0.6239, 0.4749, 0.6236, 0.4791, 0.6186, 0.4792, 0.6173, 0.5118, 0.6173, 0.5118, 0.621, 0.5155, 0.6074, 0.4812, 0.6049, 0.4914, 0.6001, 0.4824, 0.6002, 0.4808, 0.6092, 0.252, 0.6213, 0.252, 0.6191, 0.255, 0.6114, 0.255, 0.1292, 0.5009, 0.346, 0.5009, 0.346, 0.504, 0.1335, 0.504, 0.4048, 0.25, 0.5952, 0.25, 0.5952, 0.471, 0.4048, 0.471, 0.6241, 0.2542, 0.6241, 0.471, 0.621, 0.471, 0.621, 0.2585, 0.6183, 0.2595, 0.6183, 0.471, 0.6122, 0.471, 0.6122, 0.2595, 0.3499, 0.7425, 0.3499, 0.738, 0.3542, 0.7402, 0.3542, 0.7402, 0.613, 0.4749, 0.6175, 0.4749, 0.6152, 0.4792, 0.6152, 0.4792, 0.3625, 0.5081, 0.3669, 0.5125, 0.3629, 0.5121, 0.3629, 0.512, 0.3705, 0.7249, 0.3795, 0.7249, 0.375, 0.7292, 0.375, 0.7292, 0.404, 0.7268, 0.596, 0.7268, 0.596, 0.737, 0.404, 0.737, 0.6175, 0.7751, 0.613, 0.7751, 0.6152, 0.7708, 0.6152, 0.7708, 0.6075, 0.7312, 0.6049, 0.7414, 0.6001, 0.7325, 0.6007, 0.7308, 0.6205, 0.7249, 0.6295, 0.7249, 0.625, 0.7292, 0.625, 0.7292, 0.404, 0.529, 0.596, 0.529, 0.596, 0.721, 0.404, 0.721, 0.1292, 0.7253, 0.346, 0.7253, 0.346, 0.7331, 0.1335, 0.7331, 0.125, 0.5298, 0.346, 0.5298, 0.346, 0.7202, 0.125, 0.7202, 0.4048, 0.779, 0.5952, 0.779, 0.5952, 1.0, 0.4048, 1.0, 0.654, 0.5298, 0.875, 0.5298, 0.875, 0.7202, 0.654, 0.7202, 0.6003, 0.9958, 0.6003, 0.779, 0.6081, 0.779, 0.6081, 0.9915, 0.6183, 0.779, 0.6183, 0.9905, 0.6122, 0.9905, 0.6122, 0.779, 0.346, 0.7491, 0.1292, 0.7491, 0.1335, 0.746, 0.346, 0.746, 0.125, 0.7206, 0.1292, 0.7229, 0.1286, 0.7295, 0.1335, 0.7331, 0.1345, 0.7354, 0.1316, 0.7347, 0.1335, 0.746, 0.13, 0.7441, 0.1345, 0.7433, 0.1281, 0.7495, 0.125, 0.75, 0.125, 0.746, 0.5956, 1.0, 0.5979, 0.9958, 0.6045, 0.9964, 0.6081, 0.9915, 0.6104, 0.9905, 0.6097, 0.9934, 0.626, 1.001, 0.621, 1.0, 0.6236, 0.9981, 0.6191, 0.995, 0.6183, 0.9905, 0.621, 0.9915, 0.1241, 0.499, 0.1269, 0.5014, 0.125, 0.504, 0.1335, 0.504, 0.1345, 0.5067, 0.13, 0.5059, 0.125, 0.5294, 0.1286, 0.5205, 0.1292, 0.5271, 0.13, 0.514, 0.132, 0.5128, 0.1335, 0.5146, 0.626, 0.2491, 0.6236, 0.2519, 0.621, 0.25, 0.621, 0.2585, 0.6183, 0.2595, 0.6191, 0.255, 0.6081, 0.2585, 0.6097, 0.2566, 0.6104, 0.2595, 0.6003, 0.2542, 0.5979, 0.25, 0.6045, 0.2536, 0.3509, 0.7383, 0.346, 0.7354, 0.3485, 0.7331, 0.3485, 0.7335, 0.346, 0.7253, 0.346, 0.723, 0.3485, 0.723, 0.3485, 0.7258, 0.362, 0.7209, 0.3653, 0.721, 0.3653, 0.7235, 0.3628, 0.7234, 0.3543, 0.7397, 0.3555, 0.7369, 0.3555, 0.738, 0.3555, 0.739, 0.3795, 0.7249, 0.3811, 0.7235, 0.3847, 0.7235, 0.3837, 0.7245, 0.3927, 0.7223, 0.3945, 0.7235, 0.3945, 0.7249, 0.3945, 0.7251, 0.4026, 0.737, 0.4015, 0.7439, 0.3997, 0.7422, 0.4005, 0.7413, 0.375, 0.7292, 0.3792, 0.7288, 0.3775, 0.7305, 0.3725, 0.7305, 0.346, 0.746, 0.346, 0.7433, 0.3499, 0.7425, 0.3498, 0.7456, 0.3542, 0.7402, 0.3555, 0.739, 0.3555, 0.7415, 0.3538, 0.7424, 0.4001, 0.7545, 0.4015, 0.7561, 0.4015, 0.7597, 0.4005, 0.7587, 0.3473, 0.7491, 0.3485, 0.7489, 0.3498, 0.75, 0.3485, 0.75, 0.6295, 0.7249, 0.6311, 0.7235, 0.6347, 0.7235, 0.6337, 0.7245, 0.6257, 0.7741, 0.625, 0.779, 0.6241, 0.7765, 0.6239, 0.7765, 0.6217, 0.779, 0.6183, 0.7765, 0.6175, 0.7765, 0.6201, 0.7765, 0.6173, 0.7683, 0.6174, 0.7712, 0.6169, 0.7704, 0.614, 0.7695, 0.6133, 0.7741, 0.6104, 0.779, 0.6081, 0.7765, 0.6085, 0.7765, 0.6003, 0.7791, 0.5952, 0.7765, 0.5981, 0.7733, 0.5981, 0.7725, 0.5959, 0.763, 0.596, 0.7597, 0.5985, 0.7597, 0.5984, 0.7622, 0.6067, 0.7542, 0.6038, 0.7542, 0.6046, 0.7534, 0.6055, 0.7475, 0.612, 0.721, 0.6153, 0.721, 0.6153, 0.7235, 0.6127, 0.7235, 0.6067, 0.7458, 0.6055, 0.7525, 0.6046, 0.7466, 0.6038, 0.7458, 0.6009, 0.7455, 0.5985, 0.7439, 0.596, 0.7403, 0.5985, 0.7403, 0.6009, 0.721, 0.5985, 0.7274, 0.5985, 0.7268, 0.596, 0.7235, 0.3694, 0.5241, 0.3653, 0.529, 0.3619, 0.5266, 0.3628, 0.5266, 0.3509, 0.5288, 0.346, 0.527, 0.3485, 0.5247, 0.3485, 0.5242, 0.346, 0.5169, 0.346, 0.5146, 0.3485, 0.5146, 0.3485, 0.5165, 0.3634, 0.5152, 0.3581, 0.514, 0.3596, 0.5139, 0.3612, 0.5114, 0.3509, 0.5075, 0.3485, 0.5067, 0.346, 0.5049, 0.3485, 0.5049, 0.3473, 0.5009, 0.3485, 0.5, 0.3498, 0.5, 0.3485, 0.5011, 0.3592, 0.5028, 0.3622, 0.5067, 0.3606, 0.5066, 0.3605, 0.5058, 0.3588, 0.5121, 0.3581, 0.5098, 0.3612, 0.5114, 0.3612, 0.5138, 0.388, 0.529, 0.3811, 0.5265, 0.3795, 0.5265, 0.3847, 0.5265, 0.375, 0.5208, 0.3725, 0.5195, 0.3775, 0.5195, 0.3792, 0.5212, 0.3669, 0.5125, 0.3683, 0.5128, 0.3701, 0.5146, 0.3692, 0.5145, 0.3927, 0.5277, 0.3923, 0.5265, 0.3945, 0.5251, 0.3945, 0.5265, 0.6175, 0.4749, 0.6183, 0.471, 0.621, 0.471, 0.6206, 0.4748, 0.6241, 0.4723, 0.625, 0.4735, 0.625, 0.4748, 0.6239, 0.4735, 0.638, 0.5291, 0.6311, 0.5265, 0.6295, 0.5265, 0.6347, 0.5265, 0.6152, 0.4792, 0.6174, 0.4788, 0.6165, 0.4805, 0.614, 0.4805, 0.6194, 0.5241, 0.6153, 0.529, 0.612, 0.5265, 0.6127, 0.5265, 0.6009, 0.529, 0.596, 0.5265, 0.5985, 0.5232, 0.5985, 0.5226, 0.596, 0.513, 0.5985, 0.5061, 0.5985, 0.5045, 0.5985, 0.5097, 0.6067, 0.5042, 0.6038, 0.5042, 0.6046, 0.5034, 0.6055, 0.4975, 0.6081, 0.471, 0.6104, 0.471, 0.6104, 0.4735, 0.6085, 0.4735, 0.6067, 0.4958, 0.6055, 0.5025, 0.6046, 0.4966, 0.6038, 0.4958, 0.6009, 0.4944, 0.596, 0.4903, 0.5984, 0.4869, 0.5984, 0.4878, 0.6003, 0.4709, 0.5981, 0.4775, 0.5981, 0.4767, 0.5952, 0.4735, 0.3542, 0.7402, 0.3499, 0.738, 0.3498, 0.7349, 0.3542, 0.7368, 0.346, 0.7331, 0.346, 0.7253, 0.3485, 0.7258, 0.3485, 0.7335, 0.3518, 0.7205, 0.362, 0.7209, 0.3628, 0.7234, 0.3525, 0.7231, 0.3555, 0.7327, 0.3555, 0.738, 0.3542, 0.7368, 0.3541, 0.7318, 0.375, 0.7292, 0.3795, 0.7249, 0.3857, 0.7248, 0.3818, 0.7292, 0.3866, 0.7235, 0.3926, 0.7235, 0.3923, 0.7249, 0.3857, 0.7248, 0.3945, 0.7249, 0.3945, 0.7291, 0.3918, 0.7291, 0.3923, 0.7249, 0.4001, 0.7455, 0.3958, 0.75, 0.3962, 0.7458, 0.4005, 0.7413, 0.346, 0.7491, 0.346, 0.746, 0.3498, 0.7456, 0.3499, 0.7489, 0.3499, 0.7425, 0.3542, 0.7402, 0.3542, 0.7436, 0.3498, 0.7456, 0.3958, 0.75, 0.4001, 0.7545, 0.4005, 0.7587, 0.3962, 0.7542, 0.3541, 0.75, 0.3498, 0.75, 0.3499, 0.7489, 0.3541, 0.7486, 0.625, 0.7292, 0.6295, 0.7249, 0.6337, 0.7245, 0.6292, 0.7288, 0.638, 0.7209, 0.6482, 0.7205, 0.6475, 0.7231, 0.6372, 0.7234, 0.6241, 0.779, 0.621, 0.779, 0.6208, 0.7765, 0.6239, 0.7765, 0.6175, 0.7751, 0.6152, 0.7708, 0.6174, 0.7712, 0.6196, 0.7755, 0.6152, 0.7708, 0.613, 0.7751, 0.6109, 0.7755, 0.6131, 0.7712, 0.6081, 0.779, 0.6003, 0.779, 0.6008, 0.7765, 0.6085, 0.7765, 0.5955, 0.7732, 0.5959, 0.763, 0.5984, 0.7622, 0.5981, 0.7725, 0.5999, 0.7545, 0.6042, 0.75, 0.6038, 0.7542, 0.5995, 0.7587, 0.6018, 0.721, 0.612, 0.721, 0.6127, 0.7235, 0.6024, 0.7235, 0.6205, 0.7249, 0.625, 0.7292, 0.6208, 0.7288, 0.6163, 0.7245, 0.6042, 0.75, 0.5999, 0.7455, 0.5995, 0.7413, 0.6038, 0.7458, 0.596, 0.737, 0.596, 0.7268, 0.5985, 0.7274, 0.5985, 0.7377, 0.375, 0.5208, 0.3705, 0.5251, 0.3663, 0.5255, 0.3708, 0.5212, 0.362, 0.5291, 0.3518, 0.5295, 0.3525, 0.5269, 0.3628, 0.5266, 0.346, 0.5247, 0.346, 0.5169, 0.3485, 0.5165, 0.3485, 0.5242, 0.3509, 0.5125, 0.3588, 0.5121, 0.3581, 0.514, 0.3503, 0.5145, 0.3588, 0.5121, 0.3509, 0.5081, 0.3503, 0.5058, 0.3581, 0.5098, 0.346, 0.504, 0.346, 0.5009, 0.3499, 0.5011, 0.3498, 0.5044, 0.3498, 0.5, 0.3541, 0.5, 0.3541, 0.5014, 0.3499, 0.5011, 0.3625, 0.5081, 0.3629, 0.512, 0.361, 0.5098, 0.3605, 0.5058, 0.3926, 0.5265, 0.3866, 0.5265, 0.3857, 0.5252, 0.3923, 0.5251, 0.3795, 0.5251, 0.375, 0.5208, 0.3818, 0.5208, 0.3857, 0.5252, 0.3629, 0.5121, 0.3669, 0.5125, 0.3692, 0.5145, 0.3652, 0.514, 0.3945, 0.5209, 0.3945, 0.5251, 0.3923, 0.5251, 0.3918, 0.5209, 0.6152, 0.4792, 0.6175, 0.4749, 0.6206, 0.4748, 0.6186, 0.4792, 0.621, 0.471, 0.6241, 0.471, 0.6239, 0.4749, 0.6206, 0.4748, 0.625, 0.4748, 0.625, 0.4791, 0.6236, 0.4791, 0.6239, 0.4749, 0.6295, 0.5251, 0.625, 0.5208, 0.6292, 0.5212, 0.6337, 0.5255, 0.625, 0.5208, 0.6205, 0.5251, 0.6163, 0.5255, 0.6208, 0.5212, 0.612, 0.529, 0.6018, 0.529, 0.6024, 0.5265, 0.6127, 0.5265, 0.596, 0.5232, 0.596, 0.513, 0.5985, 0.5123, 0.5985, 0.5226, 0.5999, 0.5045, 0.6042, 0.5, 0.6038, 0.5042, 0.5995, 0.5087, 0.6003, 0.471, 0.6081, 0.471, 0.6085, 0.4735, 0.6008, 0.4735, 0.613, 0.4749, 0.6152, 0.4792, 0.6131, 0.4788, 0.6109, 0.4745, 0.6042, 0.5, 0.5999, 0.4955, 0.5995, 0.4913, 0.6038, 0.4958, 0.5959, 0.487, 0.5955, 0.4768, 0.5981, 0.4775, 0.5984, 0.4878, 0.346, 0.7433, 0.346, 0.7372, 0.3499, 0.738, 0.3499, 0.7425, 0.3555, 0.7415, 0.3555, 0.739, 0.3542, 0.7402, 0.3542, 0.7402, 0.3689, 0.721, 0.3811, 0.721, 0.3795, 0.7249, 0.3705, 0.7249, 0.3725, 0.7305, 0.3775, 0.7305, 0.375, 0.7292, 0.375, 0.7292, 0.404, 0.7439, 0.404, 0.7561, 0.4001, 0.7545, 0.4001, 0.7455, 0.3945, 0.7475, 0.3945, 0.7525, 0.3958, 0.75, 0.3958, 0.75, 0.6189, 0.721, 0.6311, 0.721, 0.6295, 0.7249, 0.6205, 0.7249, 0.6225, 0.7305, 0.6275, 0.7305, 0.625, 0.7292, 0.625, 0.7292, 0.6183, 0.779, 0.6122, 0.779, 0.613, 0.7751, 0.6175, 0.7751, 0.6165, 0.7695, 0.614, 0.7695, 0.6152, 0.7708, 0.6152, 0.7708, 0.596, 0.7561, 0.596, 0.7439, 0.5999, 0.7455, 0.5999, 0.7545, 0.6055, 0.7525, 0.6055, 0.7475, 0.6042, 0.75, 0.6042, 0.75, 0.3811, 0.529, 0.3689, 0.529, 0.3705, 0.5251, 0.3795, 0.5251, 0.3775, 0.5195, 0.3725, 0.5195, 0.375, 0.5208, 0.375, 0.5208, 0.346, 0.5128, 0.346, 0.5067, 0.3509, 0.5081, 0.3509, 0.5125, 0.3632, 0.5155, 0.3632, 0.5118, 0.3588, 0.5121, 0.3588, 0.5121, 0.3622, 0.5067, 0.3683, 0.5128, 0.3669, 0.5125, 0.3625, 0.5081, 0.3595, 0.5118, 0.3632, 0.5155, 0.3629, 0.512, 0.3629, 0.5121, 0.6122, 0.471, 0.6183, 0.471, 0.6175, 0.4749, 0.613, 0.4749, 0.614, 0.4805, 0.6165, 0.4805, 0.6152, 0.4792, 0.6152, 0.4792, 0.6311, 0.529, 0.6189, 0.529, 0.6205, 0.5251, 0.6295, 0.5251, 0.6275, 0.5195, 0.6225, 0.5195, 0.625, 0.5208, 0.625, 0.5208, 0.596, 0.5061, 0.596, 0.4939, 0.5999, 0.4955, 0.5999, 0.5045, 0.6055, 0.5025, 0.6055, 0.4975, 0.6042, 0.5, 0.6042, 0.5, 0.346, 0.5298, 0.125, 0.5298, 0.1292, 0.5247, 0.346, 0.5247, 0.1286, 0.5205, 0.1316, 0.5153, 0.1335, 0.5169, 0.1292, 0.5247, 0.1345, 0.5128, 0.346, 0.5128, 0.346, 0.5169, 0.1335, 0.5169, 0.125, 0.5195, 0.125, 0.5, 0.127, 0.5037, 0.127, 0.5158, 0.1292, 0.5009, 0.1335, 0.504, 0.13, 0.5059, 0.127, 0.5037, 0.1345, 0.5067, 0.1345, 0.5128, 0.13, 0.5136, 0.13, 0.5059, 0.125, 0.5, 0.346, 0.5, 0.346, 0.5009, 0.1292, 0.5009, 0.346, 0.5067, 0.1345, 0.5067, 0.1335, 0.504, 0.346, 0.504, 0.6081, 0.2585, 0.6003, 0.2542, 0.6045, 0.2536, 0.6097, 0.2566, 0.6055, 0.25, 0.625, 0.25, 0.6213, 0.252, 0.6092, 0.252, 0.6241, 0.2542, 0.621, 0.2585, 0.6191, 0.255, 0.6213, 0.252, 0.6183, 0.2595, 0.6122, 0.2595, 0.6114, 0.255, 0.6191, 0.255, 0.625, 0.25, 0.625, 0.471, 0.6241, 0.471, 0.6241, 0.2542, 0.6183, 0.471, 0.6183, 0.2595, 0.621, 0.2585, 0.621, 0.471, 0.5952, 0.471, 0.5952, 0.25, 0.6003, 0.2542, 0.6003, 0.471, 0.6122, 0.2595, 0.6122, 0.471, 0.6081, 0.471, 0.6081, 0.2585, 0.596, 0.529, 0.404, 0.529, 0.404, 0.5232, 0.596, 0.5232, 0.404, 0.5061, 0.596, 0.5061, 0.596, 0.513, 0.404, 0.513, 0.4048, 0.471, 0.5952, 0.471, 0.5955, 0.4768, 0.4045, 0.4768, 0.596, 0.4939, 0.404, 0.4939, 0.4041, 0.487, 0.5959, 0.487, 0.346, 0.7202, 0.346, 0.5298, 0.3518, 0.5295, 0.3518, 0.7205, 0.3689, 0.529, 0.3689, 0.721, 0.362, 0.7209, 0.362, 0.5291, 0.404, 0.529, 0.404, 0.721, 0.3982, 0.721, 0.3982, 0.529, 0.3811, 0.721, 0.3811, 0.529, 0.388, 0.529, 0.388, 0.721, 0.654, 0.5298, 0.654, 0.7202, 0.6482, 0.7205, 0.6482, 0.5295, 0.6311, 0.721, 0.6311, 0.529, 0.638, 0.5291, 0.638, 0.7209, 0.596, 0.721, 0.596, 0.529, 0.6018, 0.529, 0.6018, 0.721, 0.6189, 0.529, 0.6189, 0.721, 0.612, 0.721, 0.612, 0.529, 0.5952, 0.779, 0.4048, 0.779, 0.4045, 0.7732, 0.5955, 0.7732, 0.404, 0.7561, 0.596, 0.7561, 0.5959, 0.763, 0.4041, 0.763, 0.404, 0.721, 0.596, 0.721, 0.596, 0.7268, 0.404, 0.7268, 0.596, 0.7439, 0.404, 0.7439, 0.404, 0.737, 0.596, 0.737, 0.1335, 0.746, 0.1292, 0.7491, 0.127, 0.7463, 0.13, 0.7441, 0.125, 0.75, 0.125, 0.7305, 0.127, 0.7342, 0.127, 0.7463, 0.1292, 0.7253, 0.1335, 0.7331, 0.1316, 0.7347, 0.1286, 0.7295, 0.1345, 0.7372, 0.1345, 0.7433, 0.13, 0.7441, 0.13, 0.7364, 0.125, 0.7202, 0.346, 0.7202, 0.346, 0.7253, 0.1292, 0.7253, 0.346, 0.7372, 0.1345, 0.7372, 0.1335, 0.7331, 0.346, 0.7331, 0.346, 0.75, 0.125, 0.75, 0.1292, 0.7491, 0.346, 0.7491, 0.1345, 0.7433, 0.346, 0.7433, 0.346, 0.746, 0.1335, 0.746, 0.625, 0.779, 0.625, 1.0, 0.6241, 0.9958, 0.6241, 0.779, 0.6213, 0.998, 0.6191, 0.995, 0.621, 0.9915, 0.6241, 0.9958, 0.6183, 0.9905, 0.6183, 0.779, 0.621, 0.779, 0.621, 0.9915, 0.625, 1.0, 0.6055, 1.0, 0.6092, 0.998, 0.6213, 0.998, 0.6003, 0.9958, 0.6081, 0.9915, 0.6097, 0.9934, 0.6045, 0.9964, 0.6122, 0.9905, 0.6183, 0.9905, 0.6191, 0.995, 0.6114, 0.995, 0.5952, 1.0, 0.5952, 0.779, 0.6003, 0.779, 0.6003, 0.9958, 0.6122, 0.779, 0.6122, 0.9905, 0.6081, 0.9915, 0.6081, 0.779, 0.127, 0.7463, 0.127, 0.7342, 0.13, 0.7364, 0.13, 0.7441])
me_cube_002.materials.append(mat_material_001)
me_cube_002.use_remesh_fix_poles = True
me_cube_002.use_remesh_preserve_attributes = False
me_cube_002.update()
me_cube_001 = bpy.data.meshes.new('Cube.001')
me_cube_001.from_pydata([(-1.0, -1.0, -1.0), (-1.0, -1.0, 1.0), (-1.0, 1.0, -1.0), (-1.0, 1.0, 1.0), (1.0, -1.0, -1.0), (1.0, -1.0, 1.0), (1.0, 1.0, -1.0), (1.0, 1.0, 1.0)], [], [(0, 1, 3, 2), (2, 3, 7, 6), (6, 7, 5, 4), (4, 5, 1, 0), (2, 6, 4, 0), (7, 3, 1, 5)])
_uv = me_cube_001.uv_layers.new(name='UVMap')
_uv.uv.foreach_set('vector', [0.375, 0.0, 0.625, 0.0, 0.625, 0.25, 0.375, 0.25, 0.375, 0.25, 0.625, 0.25, 0.625, 0.5, 0.375, 0.5, 0.375, 0.5, 0.625, 0.5, 0.625, 0.75, 0.375, 0.75, 0.375, 0.75, 0.625, 0.75, 0.625, 1.0, 0.375, 1.0, 0.125, 0.5, 0.375, 0.5, 0.375, 0.75, 0.125, 0.75, 0.625, 0.5, 0.875, 0.5, 0.875, 0.75, 0.625, 0.75])
me_cube_001.materials.append(mat_material_002)
me_cube_001.use_remesh_fix_poles = True
me_cube_001.use_remesh_preserve_attributes = False
me_cube_001.update()
me_cube_003 = bpy.data.meshes.new('Cube.003')
me_cube_003.from_pydata([(-1.0, -1.0, -1.0), (-1.0, -1.0, 1.0), (-1.0, 1.0, -1.0), (-1.0, 1.0, 1.0), (1.0, -1.0, -1.0), (1.0, -1.0, 1.0), (1.0, 1.0, -1.0), (1.0, 1.0, 1.0)], [], [(0, 1, 3, 2), (2, 3, 7, 6), (6, 7, 5, 4), (4, 5, 1, 0), (2, 6, 4, 0), (7, 3, 1, 5)])
_uv = me_cube_003.uv_layers.new(name='UVMap')
_uv.uv.foreach_set('vector', [0.375, 0.0, 0.625, 0.0, 0.625, 0.25, 0.375, 0.25, 0.375, 0.25, 0.625, 0.25, 0.625, 0.5, 0.375, 0.5, 0.375, 0.5, 0.625, 0.5, 0.625, 0.75, 0.375, 0.75, 0.375, 0.75, 0.625, 0.75, 0.625, 1.0, 0.375, 1.0, 0.125, 0.5, 0.375, 0.5, 0.375, 0.75, 0.125, 0.75, 0.625, 0.5, 0.875, 0.5, 0.875, 0.75, 0.625, 0.75])
me_cube_003.materials.append(mat_material_003)
me_cube_003.use_remesh_fix_poles = True
me_cube_003.use_remesh_preserve_attributes = False
me_cube_003.update()
me_cube_006 = bpy.data.meshes.new('Cube.006')
me_cube_006.from_pydata([(-1.0, -1.0, -1.0), (-1.0, -1.0, 1.0), (-1.0, 1.0, -1.0), (-1.0, 1.0, 1.0), (1.0, -1.0, -1.0), (1.0, -1.0, 1.0), (1.0, 1.0, -1.0), (1.0, 1.0, 1.0)], [], [(0, 1, 3, 2), (2, 3, 7, 6), (6, 7, 5, 4), (4, 5, 1, 0), (2, 6, 4, 0), (7, 3, 1, 5)])
_uv = me_cube_006.uv_layers.new(name='UVMap')
_uv.uv.foreach_set('vector', [0.375, 0.0, 0.625, 0.0, 0.625, 0.25, 0.375, 0.25, 0.375, 0.25, 0.625, 0.25, 0.625, 0.5, 0.375, 0.5, 0.375, 0.5, 0.625, 0.5, 0.625, 0.75, 0.375, 0.75, 0.375, 0.75, 0.625, 0.75, 0.625, 1.0, 0.375, 1.0, 0.125, 0.5, 0.375, 0.5, 0.375, 0.75, 0.125, 0.75, 0.625, 0.5, 0.875, 0.5, 0.875, 0.75, 0.625, 0.75])
me_cube_006.materials.append(mat_material_006)
me_cube_006.use_remesh_fix_poles = True
me_cube_006.use_remesh_preserve_attributes = False
me_cube_006.update()
me_cube_007 = bpy.data.meshes.new('Cube.007')
me_cube_007.from_pydata([(-1.0, -1.0, -1.0), (-1.0, -1.0, 1.0), (-1.0, 1.0, -1.0), (-1.0, 1.0, 1.0), (1.0, -1.0, -1.0), (1.0, -1.0, 1.0), (1.0, 1.0, -1.0), (1.0, 1.0, 1.0)], [], [(0, 1, 3, 2), (2, 3, 7, 6), (6, 7, 5, 4), (4, 5, 1, 0), (2, 6, 4, 0), (7, 3, 1, 5)])
_uv = me_cube_007.uv_layers.new(name='UVMap')
_uv.uv.foreach_set('vector', [0.375, 0.0, 0.625, 0.0, 0.625, 0.25, 0.375, 0.25, 0.375, 0.25, 0.625, 0.25, 0.625, 0.5, 0.375, 0.5, 0.375, 0.5, 0.625, 0.5, 0.625, 0.75, 0.375, 0.75, 0.375, 0.75, 0.625, 0.75, 0.625, 1.0, 0.375, 1.0, 0.125, 0.5, 0.375, 0.5, 0.375, 0.75, 0.125, 0.75, 0.625, 0.5, 0.875, 0.5, 0.875, 0.75, 0.625, 0.75])
me_cube_007.materials.append(mat_material_007)
me_cube_007.use_remesh_fix_poles = True
me_cube_007.use_remesh_preserve_attributes = False
me_cube_007.update()
me_cube_008 = bpy.data.meshes.new('Cube.008')
me_cube_008.from_pydata([(-1.0, -1.0, -1.0), (-1.0, -1.0, 1.0), (-1.0, 1.0, -1.0), (-1.0, 1.0, 1.0), (1.0, -1.0, -1.0), (1.0, -1.0, 1.0), (1.0, 1.0, -1.0), (1.0, 1.0, 1.0)], [], [(0, 1, 3, 2), (2, 3, 7, 6), (6, 7, 5, 4), (4, 5, 1, 0), (2, 6, 4, 0), (7, 3, 1, 5)])
_uv = me_cube_008.uv_layers.new(name='UVMap')
_uv.uv.foreach_set('vector', [0.375, 0.0, 0.625, 0.0, 0.625, 0.25, 0.375, 0.25, 0.375, 0.25, 0.625, 0.25, 0.625, 0.5, 0.375, 0.5, 0.375, 0.5, 0.625, 0.5, 0.625, 0.75, 0.375, 0.75, 0.375, 0.75, 0.625, 0.75, 0.625, 1.0, 0.375, 1.0, 0.125, 0.5, 0.375, 0.5, 0.375, 0.75, 0.125, 0.75, 0.625, 0.5, 0.875, 0.5, 0.875, 0.75, 0.625, 0.75])
me_cube_008.materials.append(mat_material_008)
me_cube_008.use_remesh_fix_poles = True
me_cube_008.use_remesh_preserve_attributes = False
me_cube_008.update()
me_cube_009 = bpy.data.meshes.new('Cube.009')
me_cube_009.from_pydata([(-1.0, -1.0, -1.0), (-1.0, -1.0, 1.0), (-1.0, 1.0, -1.0), (-1.0, 1.0, 1.0), (1.0, -1.0, -1.0), (1.0, -1.0, 1.0), (1.0, 1.0, -1.0), (1.0, 1.0, 1.0)], [], [(0, 1, 3, 2), (2, 3, 7, 6), (6, 7, 5, 4), (4, 5, 1, 0), (2, 6, 4, 0), (7, 3, 1, 5)])
_uv = me_cube_009.uv_layers.new(name='UVMap')
_uv.uv.foreach_set('vector', [0.375, 0.0, 0.625, 0.0, 0.625, 0.25, 0.375, 0.25, 0.375, 0.25, 0.625, 0.25, 0.625, 0.5, 0.375, 0.5, 0.375, 0.5, 0.625, 0.5, 0.625, 0.75, 0.375, 0.75, 0.375, 0.75, 0.625, 0.75, 0.625, 1.0, 0.375, 1.0, 0.125, 0.5, 0.375, 0.5, 0.375, 0.75, 0.125, 0.75, 0.625, 0.5, 0.875, 0.5, 0.875, 0.75, 0.625, 0.75])
me_cube_009.materials.append(mat_material_009)
me_cube_009.use_remesh_fix_poles = True
me_cube_009.use_remesh_preserve_attributes = False
me_cube_009.update()
me_cube_010 = bpy.data.meshes.new('Cube.010')
me_cube_010.from_pydata([(-1.0, -1.0, -1.0), (-1.0, -1.0, 1.0), (-1.0, 1.0, -1.0), (-1.0, 1.0, 1.0), (1.0, -1.0, -1.0), (1.0, -1.0, 1.0), (1.0, 1.0, -1.0), (1.0, 1.0, 1.0)], [], [(0, 1, 3, 2), (2, 3, 7, 6), (6, 7, 5, 4), (4, 5, 1, 0), (2, 6, 4, 0), (7, 3, 1, 5)])
_uv = me_cube_010.uv_layers.new(name='UVMap')
_uv.uv.foreach_set('vector', [0.375, 0.0, 0.625, 0.0, 0.625, 0.25, 0.375, 0.25, 0.375, 0.25, 0.625, 0.25, 0.625, 0.5, 0.375, 0.5, 0.375, 0.5, 0.625, 0.5, 0.625, 0.75, 0.375, 0.75, 0.375, 0.75, 0.625, 0.75, 0.625, 1.0, 0.375, 1.0, 0.125, 0.5, 0.375, 0.5, 0.375, 0.75, 0.125, 0.75, 0.625, 0.5, 0.875, 0.5, 0.875, 0.75, 0.625, 0.75])
me_cube_010.materials.append(mat_material_010)
me_cube_010.use_remesh_fix_poles = True
me_cube_010.use_remesh_preserve_attributes = False
me_cube_010.update()
me_cube_016 = bpy.data.meshes.new('Cube.016')
me_cube_016.from_pydata([(-1.0, -1.0, -1.0), (-1.0, -1.0, 1.0), (-1.0, 1.0, -1.0), (-1.0, 1.0, 1.0), (1.0, -1.0, -1.0), (1.0, -1.0, 1.0), (1.0, 1.0, -1.0), (1.0, 1.0, 1.0)], [], [(0, 1, 3, 2), (2, 3, 7, 6), (6, 7, 5, 4), (4, 5, 1, 0), (2, 6, 4, 0), (7, 3, 1, 5)])
_uv = me_cube_016.uv_layers.new(name='UVMap')
_uv.uv.foreach_set('vector', [0.375, 0.0, 0.625, 0.0, 0.625, 0.25, 0.375, 0.25, 0.375, 0.25, 0.625, 0.25, 0.625, 0.5, 0.375, 0.5, 0.375, 0.5, 0.625, 0.5, 0.625, 0.75, 0.375, 0.75, 0.375, 0.75, 0.625, 0.75, 0.625, 1.0, 0.375, 1.0, 0.125, 0.5, 0.375, 0.5, 0.375, 0.75, 0.125, 0.75, 0.625, 0.5, 0.875, 0.5, 0.875, 0.75, 0.625, 0.75])
me_cube_016.materials.append(mat_material_016)
me_cube_016.use_remesh_fix_poles = True
me_cube_016.use_remesh_preserve_attributes = False
me_cube_016.update()
me_cube_015 = bpy.data.meshes.new('Cube.015')
me_cube_015.from_pydata([(-1.0, -1.0, -1.0), (-1.0, -1.0, 1.0), (-1.0, 1.0, -1.0), (-1.0, 1.0, 1.0), (1.0, -1.0, -1.0), (1.0, -1.0, 1.0), (1.0, 1.0, -1.0), (1.0, 1.0, 1.0)], [], [(0, 1, 3, 2), (2, 3, 7, 6), (6, 7, 5, 4), (4, 5, 1, 0), (2, 6, 4, 0), (7, 3, 1, 5)])
_uv = me_cube_015.uv_layers.new(name='UVMap')
_uv.uv.foreach_set('vector', [0.375, 0.0, 0.625, 0.0, 0.625, 0.25, 0.375, 0.25, 0.375, 0.25, 0.625, 0.25, 0.625, 0.5, 0.375, 0.5, 0.375, 0.5, 0.625, 0.5, 0.625, 0.75, 0.375, 0.75, 0.375, 0.75, 0.625, 0.75, 0.625, 1.0, 0.375, 1.0, 0.125, 0.5, 0.375, 0.5, 0.375, 0.75, 0.125, 0.75, 0.625, 0.5, 0.875, 0.5, 0.875, 0.75, 0.625, 0.75])
me_cube_015.materials.append(mat_material_015)
me_cube_015.use_remesh_fix_poles = True
me_cube_015.use_remesh_preserve_attributes = False
me_cube_015.update()
me_cube_014 = bpy.data.meshes.new('Cube.014')
me_cube_014.from_pydata([(-1.0, -1.0, -1.0), (-1.0, -1.0, 1.0), (-1.0, 1.0, -1.0), (-1.0, 1.0, 1.0), (1.0, -1.0, -1.0), (1.0, -1.0, 1.0), (1.0, 1.0, -1.0), (1.0, 1.0, 1.0)], [], [(0, 1, 3, 2), (2, 3, 7, 6), (6, 7, 5, 4), (4, 5, 1, 0), (2, 6, 4, 0), (7, 3, 1, 5)])
_uv = me_cube_014.uv_layers.new(name='UVMap')
_uv.uv.foreach_set('vector', [0.375, 0.0, 0.625, 0.0, 0.625, 0.25, 0.375, 0.25, 0.375, 0.25, 0.625, 0.25, 0.625, 0.5, 0.375, 0.5, 0.375, 0.5, 0.625, 0.5, 0.625, 0.75, 0.375, 0.75, 0.375, 0.75, 0.625, 0.75, 0.625, 1.0, 0.375, 1.0, 0.125, 0.5, 0.375, 0.5, 0.375, 0.75, 0.125, 0.75, 0.625, 0.5, 0.875, 0.5, 0.875, 0.75, 0.625, 0.75])
me_cube_014.materials.append(mat_material_014)
me_cube_014.use_remesh_fix_poles = True
me_cube_014.use_remesh_preserve_attributes = False
me_cube_014.update()
me_cube_013 = bpy.data.meshes.new('Cube.013')
me_cube_013.from_pydata([(-1.0, -1.0, -1.0), (-1.0, -1.0, 1.0), (-1.0, 1.0, -1.0), (-1.0, 1.0, 1.0), (1.0, -1.0, -1.0), (1.0, -1.0, 1.0), (1.0, 1.0, -1.0), (1.0, 1.0, 1.0)], [], [(0, 1, 3, 2), (2, 3, 7, 6), (6, 7, 5, 4), (4, 5, 1, 0), (2, 6, 4, 0), (7, 3, 1, 5)])
_uv = me_cube_013.uv_layers.new(name='UVMap')
_uv.uv.foreach_set('vector', [0.375, 0.0, 0.625, 0.0, 0.625, 0.25, 0.375, 0.25, 0.375, 0.25, 0.625, 0.25, 0.625, 0.5, 0.375, 0.5, 0.375, 0.5, 0.625, 0.5, 0.625, 0.75, 0.375, 0.75, 0.375, 0.75, 0.625, 0.75, 0.625, 1.0, 0.375, 1.0, 0.125, 0.5, 0.375, 0.5, 0.375, 0.75, 0.125, 0.75, 0.625, 0.5, 0.875, 0.5, 0.875, 0.75, 0.625, 0.75])
me_cube_013.materials.append(mat_material_013)
me_cube_013.use_remesh_fix_poles = True
me_cube_013.use_remesh_preserve_attributes = False
me_cube_013.update()
me_cube_012 = bpy.data.meshes.new('Cube.012')
me_cube_012.from_pydata([(-1.0, -1.0, -1.0), (-1.0, -1.0, 1.0), (-1.0, 1.0, -1.0), (-1.0, 1.0, 1.0), (1.0, -1.0, -1.0), (1.0, -1.0, 1.0), (1.0, 1.0, -1.0), (1.0, 1.0, 1.0)], [], [(0, 1, 3, 2), (2, 3, 7, 6), (6, 7, 5, 4), (4, 5, 1, 0), (2, 6, 4, 0), (7, 3, 1, 5)])
_uv = me_cube_012.uv_layers.new(name='UVMap')
_uv.uv.foreach_set('vector', [0.375, 0.0, 0.625, 0.0, 0.625, 0.25, 0.375, 0.25, 0.375, 0.25, 0.625, 0.25, 0.625, 0.5, 0.375, 0.5, 0.375, 0.5, 0.625, 0.5, 0.625, 0.75, 0.375, 0.75, 0.375, 0.75, 0.625, 0.75, 0.625, 1.0, 0.375, 1.0, 0.125, 0.5, 0.375, 0.5, 0.375, 0.75, 0.125, 0.75, 0.625, 0.5, 0.875, 0.5, 0.875, 0.75, 0.625, 0.75])
me_cube_012.materials.append(mat_material_012)
me_cube_012.use_remesh_fix_poles = True
me_cube_012.use_remesh_preserve_attributes = False
me_cube_012.update()
me_cube_011 = bpy.data.meshes.new('Cube.011')
me_cube_011.from_pydata([(-1.0, -1.0, -1.0), (-1.0, -1.0, 1.0), (-1.0, 1.0, -1.0), (-1.0, 1.0, 1.0), (1.0, -1.0, -1.0), (1.0, -1.0, 1.0), (1.0, 1.0, -1.0), (1.0, 1.0, 1.0)], [], [(0, 1, 3, 2), (2, 3, 7, 6), (6, 7, 5, 4), (4, 5, 1, 0), (2, 6, 4, 0), (7, 3, 1, 5)])
_uv = me_cube_011.uv_layers.new(name='UVMap')
_uv.uv.foreach_set('vector', [0.375, 0.0, 0.625, 0.0, 0.625, 0.25, 0.375, 0.25, 0.375, 0.25, 0.625, 0.25, 0.625, 0.5, 0.375, 0.5, 0.375, 0.5, 0.625, 0.5, 0.625, 0.75, 0.375, 0.75, 0.375, 0.75, 0.625, 0.75, 0.625, 1.0, 0.375, 1.0, 0.125, 0.5, 0.375, 0.5, 0.375, 0.75, 0.125, 0.75, 0.625, 0.5, 0.875, 0.5, 0.875, 0.75, 0.625, 0.75])
me_cube_011.materials.append(mat_material_011)
me_cube_011.use_remesh_fix_poles = True
me_cube_011.use_remesh_preserve_attributes = False
me_cube_011.update()
me_cube_022 = bpy.data.meshes.new('Cube.022')
me_cube_022.from_pydata([(-1.0, -1.0, -1.0), (-1.0, -1.0, 1.0), (-1.0, 1.0, -1.0), (-1.0, 1.0, 1.0), (1.0, -1.0, -1.0), (1.0, -1.0, 1.0), (1.0, 1.0, -1.0), (1.0, 1.0, 1.0)], [], [(0, 1, 3, 2), (2, 3, 7, 6), (6, 7, 5, 4), (4, 5, 1, 0), (2, 6, 4, 0), (7, 3, 1, 5)])
_uv = me_cube_022.uv_layers.new(name='UVMap')
_uv.uv.foreach_set('vector', [0.375, 0.0, 0.625, 0.0, 0.625, 0.25, 0.375, 0.25, 0.375, 0.25, 0.625, 0.25, 0.625, 0.5, 0.375, 0.5, 0.375, 0.5, 0.625, 0.5, 0.625, 0.75, 0.375, 0.75, 0.375, 0.75, 0.625, 0.75, 0.625, 1.0, 0.375, 1.0, 0.125, 0.5, 0.375, 0.5, 0.375, 0.75, 0.125, 0.75, 0.625, 0.5, 0.875, 0.5, 0.875, 0.75, 0.625, 0.75])
me_cube_022.materials.append(mat_material_022)
me_cube_022.use_remesh_fix_poles = True
me_cube_022.use_remesh_preserve_attributes = False
me_cube_022.update()
me_cube_021 = bpy.data.meshes.new('Cube.021')
me_cube_021.from_pydata([(-1.0, -1.0, -1.0), (-1.0, -1.0, 1.0), (-1.0, 1.0, -1.0), (-1.0, 1.0, 1.0), (1.0, -1.0, -1.0), (1.0, -1.0, 1.0), (1.0, 1.0, -1.0), (1.0, 1.0, 1.0)], [], [(0, 1, 3, 2), (2, 3, 7, 6), (6, 7, 5, 4), (4, 5, 1, 0), (2, 6, 4, 0), (7, 3, 1, 5)])
_uv = me_cube_021.uv_layers.new(name='UVMap')
_uv.uv.foreach_set('vector', [0.375, 0.0, 0.625, 0.0, 0.625, 0.25, 0.375, 0.25, 0.375, 0.25, 0.625, 0.25, 0.625, 0.5, 0.375, 0.5, 0.375, 0.5, 0.625, 0.5, 0.625, 0.75, 0.375, 0.75, 0.375, 0.75, 0.625, 0.75, 0.625, 1.0, 0.375, 1.0, 0.125, 0.5, 0.375, 0.5, 0.375, 0.75, 0.125, 0.75, 0.625, 0.5, 0.875, 0.5, 0.875, 0.75, 0.625, 0.75])
me_cube_021.materials.append(mat_material_021)
me_cube_021.use_remesh_fix_poles = True
me_cube_021.use_remesh_preserve_attributes = False
me_cube_021.update()
me_cube_020 = bpy.data.meshes.new('Cube.020')
me_cube_020.from_pydata([(-1.0, -1.0, -1.0), (-1.0, -1.0, 1.0), (-1.0, 1.0, -1.0), (-1.0, 1.0, 1.0), (1.0, -1.0, -1.0), (1.0, -1.0, 1.0), (1.0, 1.0, -1.0), (1.0, 1.0, 1.0)], [], [(0, 1, 3, 2), (2, 3, 7, 6), (6, 7, 5, 4), (4, 5, 1, 0), (2, 6, 4, 0), (7, 3, 1, 5)])
_uv = me_cube_020.uv_layers.new(name='UVMap')
_uv.uv.foreach_set('vector', [0.375, 0.0, 0.625, 0.0, 0.625, 0.25, 0.375, 0.25, 0.375, 0.25, 0.625, 0.25, 0.625, 0.5, 0.375, 0.5, 0.375, 0.5, 0.625, 0.5, 0.625, 0.75, 0.375, 0.75, 0.375, 0.75, 0.625, 0.75, 0.625, 1.0, 0.375, 1.0, 0.125, 0.5, 0.375, 0.5, 0.375, 0.75, 0.125, 0.75, 0.625, 0.5, 0.875, 0.5, 0.875, 0.75, 0.625, 0.75])
me_cube_020.materials.append(mat_material_020)
me_cube_020.use_remesh_fix_poles = True
me_cube_020.use_remesh_preserve_attributes = False
me_cube_020.update()
me_cube_019 = bpy.data.meshes.new('Cube.019')
me_cube_019.from_pydata([(-1.0, -1.0, -1.0), (-1.0, -1.0, 1.0), (-1.0, 1.0, -1.0), (-1.0, 1.0, 1.0), (1.0, -1.0, -1.0), (1.0, -1.0, 1.0), (1.0, 1.0, -1.0), (1.0, 1.0, 1.0)], [], [(0, 1, 3, 2), (2, 3, 7, 6), (6, 7, 5, 4), (4, 5, 1, 0), (2, 6, 4, 0), (7, 3, 1, 5)])
_uv = me_cube_019.uv_layers.new(name='UVMap')
_uv.uv.foreach_set('vector', [0.375, 0.0, 0.625, 0.0, 0.625, 0.25, 0.375, 0.25, 0.375, 0.25, 0.625, 0.25, 0.625, 0.5, 0.375, 0.5, 0.375, 0.5, 0.625, 0.5, 0.625, 0.75, 0.375, 0.75, 0.375, 0.75, 0.625, 0.75, 0.625, 1.0, 0.375, 1.0, 0.125, 0.5, 0.375, 0.5, 0.375, 0.75, 0.125, 0.75, 0.625, 0.5, 0.875, 0.5, 0.875, 0.75, 0.625, 0.75])
me_cube_019.materials.append(mat_material_019)
me_cube_019.use_remesh_fix_poles = True
me_cube_019.use_remesh_preserve_attributes = False
me_cube_019.update()
me_cube_018 = bpy.data.meshes.new('Cube.018')
me_cube_018.from_pydata([(-1.0, -1.0, -1.0), (-1.0, -1.0, 1.0), (-1.0, 1.0, -1.0), (-1.0, 1.0, 1.0), (1.0, -1.0, -1.0), (1.0, -1.0, 1.0), (1.0, 1.0, -1.0), (1.0, 1.0, 1.0)], [], [(0, 1, 3, 2), (2, 3, 7, 6), (6, 7, 5, 4), (4, 5, 1, 0), (2, 6, 4, 0), (7, 3, 1, 5)])
_uv = me_cube_018.uv_layers.new(name='UVMap')
_uv.uv.foreach_set('vector', [0.375, 0.0, 0.625, 0.0, 0.625, 0.25, 0.375, 0.25, 0.375, 0.25, 0.625, 0.25, 0.625, 0.5, 0.375, 0.5, 0.375, 0.5, 0.625, 0.5, 0.625, 0.75, 0.375, 0.75, 0.375, 0.75, 0.625, 0.75, 0.625, 1.0, 0.375, 1.0, 0.125, 0.5, 0.375, 0.5, 0.375, 0.75, 0.125, 0.75, 0.625, 0.5, 0.875, 0.5, 0.875, 0.75, 0.625, 0.75])
me_cube_018.materials.append(mat_material_018)
me_cube_018.use_remesh_fix_poles = True
me_cube_018.use_remesh_preserve_attributes = False
me_cube_018.update()
me_cube_017 = bpy.data.meshes.new('Cube.017')
me_cube_017.from_pydata([(-1.0, -1.0, -1.0), (-1.0, -1.0, 1.0), (-1.0, 1.0, -1.0), (-1.0, 1.0, 1.0), (1.0, -1.0, -1.0), (1.0, -1.0, 1.0), (1.0, 1.0, -1.0), (1.0, 1.0, 1.0)], [], [(0, 1, 3, 2), (2, 3, 7, 6), (6, 7, 5, 4), (4, 5, 1, 0), (2, 6, 4, 0), (7, 3, 1, 5)])
_uv = me_cube_017.uv_layers.new(name='UVMap')
_uv.uv.foreach_set('vector', [0.375, 0.0, 0.625, 0.0, 0.625, 0.25, 0.375, 0.25, 0.375, 0.25, 0.625, 0.25, 0.625, 0.5, 0.375, 0.5, 0.375, 0.5, 0.625, 0.5, 0.625, 0.75, 0.375, 0.75, 0.375, 0.75, 0.625, 0.75, 0.625, 1.0, 0.375, 1.0, 0.125, 0.5, 0.375, 0.5, 0.375, 0.75, 0.125, 0.75, 0.625, 0.5, 0.875, 0.5, 0.875, 0.75, 0.625, 0.75])
me_cube_017.materials.append(mat_material_017)
me_cube_017.use_remesh_fix_poles = True
me_cube_017.use_remesh_preserve_attributes = False
me_cube_017.update()
me_cube_023 = bpy.data.meshes.new('Cube.023')
me_cube_023.from_pydata([(-1.0, -1.0, -1.0), (-1.0, -1.0, 1.0), (-1.0, 1.0, -1.0), (-1.0, 1.0, 1.0), (1.0, -1.0, -1.0), (1.0, -1.0, 1.0), (1.0, 1.0, -1.0), (1.0, 1.0, 1.0)], [], [(0, 1, 3, 2), (2, 3, 7, 6), (6, 7, 5, 4), (4, 5, 1, 0), (2, 6, 4, 0), (7, 3, 1, 5)])
_uv = me_cube_023.uv_layers.new(name='UVMap')
_uv.uv.foreach_set('vector', [0.375, 0.0, 0.625, 0.0, 0.625, 0.25, 0.375, 0.25, 0.375, 0.25, 0.625, 0.25, 0.625, 0.5, 0.375, 0.5, 0.375, 0.5, 0.625, 0.5, 0.625, 0.75, 0.375, 0.75, 0.375, 0.75, 0.625, 0.75, 0.625, 1.0, 0.375, 1.0, 0.125, 0.5, 0.375, 0.5, 0.375, 0.75, 0.125, 0.75, 0.625, 0.5, 0.875, 0.5, 0.875, 0.75, 0.625, 0.75])
me_cube_023.materials.append(mat_material_023)
me_cube_023.use_remesh_fix_poles = True
me_cube_023.use_remesh_preserve_attributes = False
me_cube_023.update()
me_cube_024 = bpy.data.meshes.new('Cube.024')
me_cube_024.from_pydata([(-1.0, -1.0, -1.0), (-1.0, -1.0, 1.0), (-1.0, 1.0, -1.0), (-1.0, 1.0, 1.0), (1.0, -1.0, -1.0), (1.0, -1.0, 1.0), (1.0, 1.0, -1.0), (1.0, 1.0, 1.0)], [], [(0, 1, 3, 2), (2, 3, 7, 6), (6, 7, 5, 4), (4, 5, 1, 0), (2, 6, 4, 0), (7, 3, 1, 5)])
_uv = me_cube_024.uv_layers.new(name='UVMap')
_uv.uv.foreach_set('vector', [0.375, 0.0, 0.625, 0.0, 0.625, 0.25, 0.375, 0.25, 0.375, 0.25, 0.625, 0.25, 0.625, 0.5, 0.375, 0.5, 0.375, 0.5, 0.625, 0.5, 0.625, 0.75, 0.375, 0.75, 0.375, 0.75, 0.625, 0.75, 0.625, 1.0, 0.375, 1.0, 0.125, 0.5, 0.375, 0.5, 0.375, 0.75, 0.125, 0.75, 0.625, 0.5, 0.875, 0.5, 0.875, 0.75, 0.625, 0.75])
me_cube_024.materials.append(mat_material_024)
me_cube_024.use_remesh_fix_poles = True
me_cube_024.use_remesh_preserve_attributes = False
me_cube_024.update()

# ---- objects
ob_cube = bpy.data.objects.new('Cube', me_cube)
ob_cube_002 = bpy.data.objects.new('Cube.002', me_cube_002)
ob_cube_001 = bpy.data.objects.new('Cube.001', me_cube_001)
ob_cube_003 = bpy.data.objects.new('Cube.003', me_cube_003)
ob_cube_006 = bpy.data.objects.new('Cube.006', me_cube_006)
ob_cube_007 = bpy.data.objects.new('Cube.007', me_cube_007)
ob_cube_008 = bpy.data.objects.new('Cube.008', me_cube_008)
ob_cube_009 = bpy.data.objects.new('Cube.009', me_cube_009)
ob_cube_004 = bpy.data.objects.new('Cube.004', me_cube_010)
ob_cube_014 = bpy.data.objects.new('Cube.014', me_cube_016)
ob_cube_013 = bpy.data.objects.new('Cube.013', me_cube_015)
ob_cube_012 = bpy.data.objects.new('Cube.012', me_cube_014)
ob_cube_011 = bpy.data.objects.new('Cube.011', me_cube_013)
ob_cube_010 = bpy.data.objects.new('Cube.010', me_cube_012)
ob_cube_005 = bpy.data.objects.new('Cube.005', me_cube_011)
ob_cube_020 = bpy.data.objects.new('Cube.020', me_cube_022)
ob_cube_019 = bpy.data.objects.new('Cube.019', me_cube_021)
ob_cube_018 = bpy.data.objects.new('Cube.018', me_cube_020)
ob_cube_017 = bpy.data.objects.new('Cube.017', me_cube_019)
ob_cube_016 = bpy.data.objects.new('Cube.016', me_cube_018)
ob_cube_015 = bpy.data.objects.new('Cube.015', me_cube_017)
ob_cube_021 = bpy.data.objects.new('Cube.021', me_cube_023)
ob_cube_022 = bpy.data.objects.new('Cube.022', me_cube_024)

# ---- transforms, parenting, visibility, modifiers, constraints
ob_cube.location = (0.0, -1.49e-08, 0.0)
ob_cube.scale = (0.2, 1.3, 0.8)
ob_cube.lock_rotations_4d = False
ob_cube.empty_display_type = 'ARROWS'
ob_cube.lineart.crease_threshold = 0.0
ob_cube_002.location = (0.2, -0.6, -0.05)
ob_cube_002.scale = (0.3, 0.3, 0.3)
ob_cube_001.location = (0.3, 0.15, 0.0)
ob_cube_001.scale = (0.01, 0.05, 0.05)
ob_cube_003.location = (0.2, 0.5, -0.05)
ob_cube_003.scale = (0.1, 0.5, 0.4)
ob_cube_006.location = (0.3, 0.29, 0.0)
ob_cube_006.scale = (0.01, 0.05, 0.05)
ob_cube_007.location = (0.3, 0.43, 0.0)
ob_cube_007.scale = (0.01, 0.05, 0.05)
ob_cube_008.location = (0.3, 0.71, 0.0)
ob_cube_008.scale = (0.01, 0.05, 0.05)
ob_cube_009.location = (0.3, 0.85, 0.0)
ob_cube_009.scale = (0.01, 0.05, 0.05)
ob_cube_004.location = (0.3, 0.57, 0.0)
ob_cube_004.scale = (0.01, 0.05, 0.05)
ob_cube_014.location = (0.3, 0.15, -0.15)
ob_cube_014.scale = (0.01, 0.05, 0.05)
ob_cube_013.location = (0.3, 0.57, -0.15)
ob_cube_013.scale = (0.01, 0.05, 0.05)
ob_cube_012.location = (0.3, 0.29, -0.15)
ob_cube_012.scale = (0.01, 0.05, 0.05)
ob_cube_011.location = (0.3, 0.43, -0.15)
ob_cube_011.scale = (0.01, 0.05, 0.05)
ob_cube_010.location = (0.3, 0.71, -0.15)
ob_cube_010.scale = (0.01, 0.05, 0.05)
ob_cube_005.location = (0.3, 0.85, -0.15)
ob_cube_005.scale = (0.01, 0.05, 0.05)
ob_cube_020.location = (0.3, 0.85, -0.3)
ob_cube_020.scale = (0.01, 0.05, 0.05)
ob_cube_019.location = (0.3, 0.71, -0.3)
ob_cube_019.scale = (0.01, 0.05, 0.05)
ob_cube_018.location = (0.3, 0.43, -0.3)
ob_cube_018.scale = (0.01, 0.05, 0.05)
ob_cube_017.location = (0.3, 0.29, -0.3)
ob_cube_017.scale = (0.01, 0.05, 0.05)
ob_cube_016.location = (0.3, 0.57, -0.3)
ob_cube_016.scale = (0.01, 0.05, 0.05)
ob_cube_015.location = (0.3, 0.15, -0.3)
ob_cube_015.scale = (0.01, 0.05, 0.05)
ob_cube_021.location = (0.3, 0.5, 0.2)
ob_cube_021.scale = (0.01, 0.4, 0.08)
ob_cube_022.location = (0.2, -0.6, -0.05)
ob_cube_022.scale = (0.1, 0.4, 0.4)

# ---- collection membership
col_collection.objects.link(ob_cube)
col_collection.objects.link(ob_cube_002)
col_collection.objects.link(ob_cube_001)
col_collection.objects.link(ob_cube_003)
col_collection.objects.link(ob_cube_006)
col_collection.objects.link(ob_cube_007)
col_collection.objects.link(ob_cube_008)
col_collection.objects.link(ob_cube_009)
col_collection.objects.link(ob_cube_004)
col_collection.objects.link(ob_cube_014)
col_collection.objects.link(ob_cube_013)
col_collection.objects.link(ob_cube_012)
col_collection.objects.link(ob_cube_011)
col_collection.objects.link(ob_cube_010)
col_collection.objects.link(ob_cube_005)
col_collection.objects.link(ob_cube_020)
col_collection.objects.link(ob_cube_019)
col_collection.objects.link(ob_cube_018)
col_collection.objects.link(ob_cube_017)
col_collection.objects.link(ob_cube_016)
col_collection.objects.link(ob_cube_015)
col_collection.objects.link(ob_cube_021)
col_collection.objects.link(ob_cube_022)

# ---- scene / render settings (as saved in the file)
scene.frame_start = 1; scene.frame_end = 250; scene.frame_set(194)
scene.render.engine = 'BLENDER_EEVEE_NEXT'
scene.cycles.use_denoising = False
scene.cycles.samples = 128
scene.cycles.sampling_pattern = 'TABULATED_SOBOL'
scene.cycles.use_adaptive_sampling = False
scene.cycles.use_light_tree = False
scene.view_settings.view_transform = 'Filmic'
bpy.context.view_layer.update()

# ---- added for rendering (the .blend has no active camera and no usable light): camera, sun
cam_auto = bpy.data.cameras.new('AutoCamera')
cam_auto.lens = 50.0
cam_auto.sensor_width = 36.0
cam_auto.clip_end = 1000.0
ob_auto_camera = bpy.data.objects.new('AutoCamera', cam_auto)
scene.collection.objects.link(ob_auto_camera)
ob_auto_camera.location = (3.04789, -3.47747, 2.31831)
ob_auto_camera.rotation_euler = (1.09748, -7.21219e-08, 0.694738)
scene.camera = ob_auto_camera
light_auto_sun = bpy.data.lights.new('AutoSun', 'SUN')
light_auto_sun.energy = 3.0
light_auto_sun.angle = 0.0523599
ob_auto_sun = bpy.data.objects.new('AutoSun', light_auto_sun)
scene.collection.objects.link(ob_auto_sun)
ob_auto_sun.rotation_euler = (0.872665, 0.174533, 0.523599)
bpy.context.view_layer.update()
